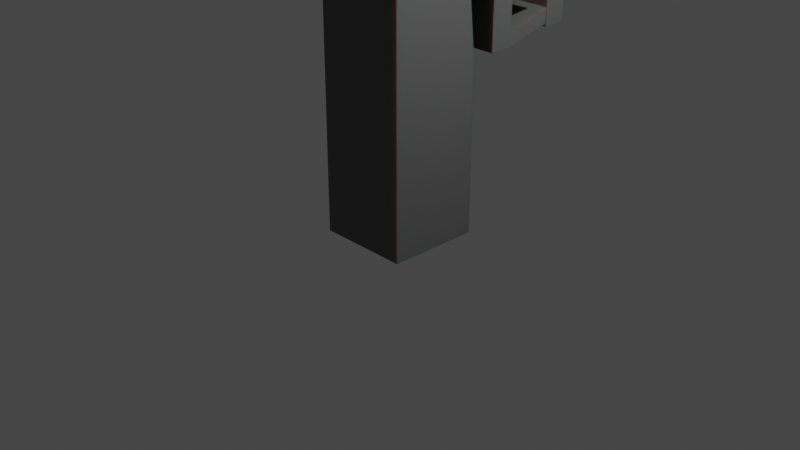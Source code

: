 # Source: pistol.blend  (saved by Blender 2.91.10; exported with 4.5.12 LTS)
import bpy
from mathutils import Matrix  # noqa: F401  (used for matrix-valued properties, if any)

bpy.ops.wm.read_factory_settings(use_empty=True)
scene = bpy.context.scene
scene.name = 'Scene'

# ---- collections
col_collection = bpy.data.collections.new('Collection'); scene.collection.children.link(col_collection)

# ---- materials (node trees are filled in below, after node groups)
mat_material = bpy.data.materials.new('Material')
mat_material.alpha_threshold = 0.0
mat_material.line_color = (0.0, 0.0, 0.0, 1.0)

# ---- material node trees
mat_material.use_nodes = True; mat_material.node_tree.nodes.clear()
_N = mat_material.node_tree.nodes; _L = mat_material.node_tree.links
n0 = _N.new('ShaderNodeOutputMaterial'); n0.name = 'Material Output'; n0.location = (300, 300)
n1 = _N.new('ShaderNodeBsdfPrincipled'); n1.name = 'Principled BSDF'; n1.location = (10, 300)
n1.distribution = 'GGX'
n1.subsurface_method = 'BURLEY'
n1.inputs[0].default_value = (0.1033, 0.1033, 0.1033, 1.0)
n1.inputs[2].default_value = 0.4
n1.inputs[3].default_value = 1.45
n1.inputs[8].default_value = 1.0
n1.inputs[10].default_value = 0.1
n1.inputs[27].default_value = (0.0, 0.0, 0.0, 1.0)
n1.inputs[28].default_value = 1.0
_L.new(n1.outputs[0], n0.inputs[0])
n0.is_active_output = True

# ---- world
world_world = bpy.data.worlds.new('World'); scene.world = world_world
world_world.use_nodes = True; world_world.node_tree.nodes.clear()
_N = world_world.node_tree.nodes; _L = world_world.node_tree.links
n0 = _N.new('ShaderNodeOutputWorld'); n0.name = 'World Output'; n0.location = (300, 300)
n1 = _N.new('ShaderNodeBackground'); n1.name = 'Background'; n1.location = (10, 300)
n1.inputs[0].default_value = (0.05088, 0.05088, 0.05088, 1.0)
_L.new(n1.outputs[0], n0.inputs[0])
n0.is_active_output = True
world_world.color = (0.05088, 0.05088, 0.05088)
world_world.use_sun_shadow = False
world_world.sun_shadow_jitter_overblur = 0.0

# ---- cameras
cam_camera = bpy.data.cameras.new('Camera')
cam_camera.clip_end = 100.0
cam_camera.ortho_scale = 7.314

# ---- lights
light_light = bpy.data.lights.new('Light', 'POINT')
light_light.transmission_factor = 0.0
light_light.energy = 1000.0
light_light.shadow_soft_size = 0.1
light_light.shadow_maximum_resolution = 0.006
light_light.use_absolute_resolution = True

# ---- meshes
me_cube = bpy.data.meshes.new('Cube')
me_cube.from_pydata([(1.0, 5.434, 3.86), (1.0, 1.0, -0.1417), (1.0, -1.0, 1.858), (1.0, -1.0, -0.1417), (1.0, 5.988, 3.86), (-1.0, 1.0, -0.1417), (-1.0, -1.0, 1.858), (-1.0, -1.0, -0.1417), (1.0, -1.0, 2.354), (-1.0, -1.0, 2.354), (1.0, 6.542, 3.86), (1.0, 7.096, 3.86), (1.0, -1.0, 3.86), (-1.0, -1.0, 3.86), (1.0, 1.0, 3.86), (-1.0, 1.0, 3.86), (1.0, 7.65, 3.86), (1.0, 8.204, 3.86), (-1.0, 8.759, 3.86), (1.0, 8.759, 3.86), (0.8225, 1.0, 1.178), (1.0, 1.0, 1.681), (-0.8225, 1.0, 1.178), (-1.0, 1.0, 1.681), (0.8225, 1.178, 2.354), (1.0, 0.8225, 2.531), (0.8225, 1.0, 2.176), (-0.8225, 1.178, 2.354), (-0.8225, 1.0, 2.176), (-1.0, 0.8225, 2.531), (-0.8225, 8.581, 2.354), (-1.0, 8.759, 2.531), (0.8225, 8.581, 2.354), (1.0, 8.759, 2.531), (1.0, 4.879, 3.86), (1.0, 4.325, 3.86), (1.0, 3.771, 3.86), (1.0, 3.217, 3.86), (1.0, 2.663, 3.86), (1.0, 2.108, 3.86), (1.0, 1.554, 3.86), (-1.0, 1.554, 3.86), (-1.0, 2.108, 3.86), (-1.0, 2.663, 3.86), (-1.0, 3.217, 3.86), (-1.0, 3.771, 3.86), (-1.0, 4.325, 3.86), (-1.0, 4.879, 3.86), (-1.0, 5.434, 3.86), (-1.0, 5.988, 3.86), (-1.0, 6.542, 3.86), (-1.0, 7.096, 3.86), (-1.0, 7.65, 3.86), (-1.0, 8.204, 3.86), (0.8225, 1.706, 2.354), (0.8225, 2.235, 2.354), (0.8225, 2.764, 2.354), (0.8225, 3.293, 2.354), (0.8225, 3.822, 2.354), (0.8225, 4.351, 2.354), (0.8225, 4.879, 2.354), (0.8225, 5.408, 2.354), (0.8225, 5.937, 2.354), (0.8225, 6.466, 2.354), (0.8225, 6.995, 2.354), (0.8225, 7.523, 2.354), (0.8225, 8.052, 2.354), (1.0, 8.192, 2.531), (1.0, 7.625, 2.531), (1.0, 7.058, 2.531), (1.0, 6.491, 2.531), (1.0, 5.924, 2.531), (1.0, 5.357, 2.531), (1.0, 4.791, 2.531), (1.0, 4.224, 2.531), (1.0, 3.657, 2.531), (1.0, 3.09, 2.531), (1.0, 2.523, 2.531), (1.0, 1.956, 2.531), (1.0, 1.389, 2.531), (-0.8225, 8.052, 2.354), (-0.8225, 7.523, 2.354), (-0.8225, 6.995, 2.354), (-0.8225, 6.466, 2.354), (-0.8225, 5.937, 2.354), (-0.8225, 5.408, 2.354), (-0.8225, 4.879, 2.354), (-0.8225, 4.351, 2.354), (-0.8225, 3.822, 2.354), (-0.8225, 3.293, 2.354), (-0.8225, 2.764, 2.354), (-0.8225, 2.235, 2.354), (-0.8225, 1.706, 2.354), (-1.0, 1.389, 2.531), (-1.0, 1.956, 2.531), (-1.0, 2.523, 2.531), (-1.0, 3.09, 2.531), (-1.0, 3.657, 2.531), (-1.0, 4.224, 2.531), (-1.0, 4.791, 2.531), (-1.0, 5.357, 2.531), (-1.0, 5.924, 2.531), (-1.0, 6.491, 2.531), (-1.0, 7.058, 2.531), (-1.0, 7.625, 2.531), (-1.0, 8.192, 2.531), (0.8225, 1.706, 1.813), (0.8225, 2.235, 1.813), (0.8225, 3.293, 1.813), (0.8225, 3.822, 1.813), (-0.8225, 3.822, 1.813), (-0.8225, 3.293, 1.813), (-0.8225, 2.235, 1.813), (-0.8225, 1.706, 1.813), (0.8225, 1.706, 1.645), (0.8225, 2.235, 1.645), (-0.8225, 2.235, 1.645), (-0.8225, 1.706, 1.645), (-0.8225, 3.27, 1.956), (0.8225, 3.27, 1.956), (-0.8225, 3.27, 1.787), (0.8225, 3.27, 1.787), (0.8225, 3.293, 1.749), (0.8225, 3.822, 1.749), (-0.8225, 3.822, 1.749), (-0.8225, 3.293, 1.749), (0.8225, 2.512, 2.096), (0.8225, 3.041, 2.096), (-0.8225, 3.041, 2.096), (-0.8225, 2.512, 2.096), (1.0, 7.65, 3.96), (1.0, 7.096, 3.96), (-1.0, 7.096, 3.96), (-1.0, 7.65, 3.96), (1.0, 2.108, 3.96), (1.0, 1.554, 3.96), (-1.0, 1.554, 3.96), (-1.0, 2.108, 3.96), (0.6667, 1.0, -0.1417), (0.3333, 1.0, -0.1417), (-2.98e-08, 1.0, -0.1417), (-0.3333, 1.0, -0.1417), (-0.6667, 1.0, -0.1417), (0.6667, -1.0, 1.0), (0.3333, -1.0, 1.0), (-2.98e-08, -1.0, 1.0), (-0.3333, -1.0, 1.0), (-0.6667, -1.0, 1.0), (-0.6667, -1.0, -0.1417), (-0.3333, -1.0, -0.1417), (2.98e-08, -1.0, -0.1417), (0.3333, -1.0, -0.1417), (0.6667, -1.0, -0.1417), (0.6667, -1.0, 2.354), (0.3333, -1.0, 2.354), (-2.98e-08, -1.0, 2.354), (-0.3333, -1.0, 2.354), (-0.6667, -1.0, 2.354), (0.6667, -1.0, 3.86), (0.3333, -1.0, 3.86), (-2.98e-08, -1.0, 3.86), (-0.3333, -1.0, 3.86), (-0.6667, -1.0, 3.86), (-0.6667, 1.0, 3.86), (-0.3333, 1.0, 3.86), (2.98e-08, 1.0, 3.86), (0.3333, 1.0, 3.86), (0.6667, 1.0, 3.86), (-0.6667, 8.759, 3.86), (-0.3333, 8.759, 3.86), (2.98e-08, 8.759, 3.86), (0.3333, 8.759, 3.86), (0.6667, 8.759, 3.86), (-0.5483, 1.0, 1.178), (-0.2742, 1.0, 1.178), (2.98e-08, 1.0, 1.178), (0.2742, 1.0, 1.178), (0.5483, 1.0, 1.178), (0.6667, 1.0, 0.8225), (0.3333, 1.0, 0.8225), (-2.98e-08, 1.0, 0.8225), (-0.3333, 1.0, 0.8225), (-0.6667, 1.0, 0.8225), (-0.5483, 1.178, 2.354), (-0.2742, 1.178, 2.354), (2.98e-08, 1.178, 2.354), (0.2742, 1.178, 2.354), (0.5483, 1.178, 2.354), (0.5483, 1.0, 2.176), (0.2742, 1.0, 2.176), (-2.98e-08, 1.0, 2.176), (-0.2742, 1.0, 2.176), (-0.5483, 1.0, 2.176), (-0.6667, 8.759, 2.531), (-0.3333, 8.759, 2.531), (2.98e-08, 8.759, 2.531), (0.3333, 8.759, 2.531), (0.6667, 8.759, 2.531), (0.5483, 8.581, 2.354), (0.2742, 8.581, 2.354), (-2.98e-08, 8.581, 2.354), (-0.2742, 8.581, 2.354), (-0.5483, 8.581, 2.354), (0.6667, 1.554, 3.86), (0.3333, 1.554, 3.86), (-2.98e-08, 1.554, 3.86), (-0.3333, 1.554, 3.86), (-0.6667, 1.554, 3.86), (0.6667, 2.108, 3.86), (0.3333, 2.108, 3.86), (-2.98e-08, 2.108, 3.86), (-0.3333, 2.108, 3.86), (-0.6667, 2.108, 3.86), (0.6667, 2.663, 3.86), (0.3333, 2.663, 3.86), (-2.98e-08, 2.663, 3.86), (-0.3333, 2.663, 3.86), (-0.6667, 2.663, 3.86), (0.6667, 3.217, 3.86), (0.3333, 3.217, 3.86), (-2.98e-08, 3.217, 3.86), (-0.3333, 3.217, 3.86), (-0.6667, 3.217, 3.86), (0.6667, 3.771, 3.86), (0.3333, 3.771, 3.86), (-2.98e-08, 3.771, 3.86), (-0.3333, 3.771, 3.86), (-0.6667, 3.771, 3.86), (0.6667, 4.325, 3.86), (0.3333, 4.325, 3.86), (-2.98e-08, 4.325, 3.86), (-0.3333, 4.325, 3.86), (-0.6667, 4.325, 3.86), (0.6667, 4.879, 3.86), (0.3333, 4.879, 3.86), (-2.98e-08, 4.879, 3.86), (-0.3333, 4.879, 3.86), (-0.6667, 4.879, 3.86), (0.6667, 5.434, 3.86), (0.3333, 5.434, 3.86), (-2.98e-08, 5.434, 3.86), (-0.3333, 5.434, 3.86), (-0.6667, 5.434, 3.86), (0.6667, 5.988, 3.86), (0.3333, 5.988, 3.86), (-2.98e-08, 5.988, 3.86), (-0.3333, 5.988, 3.86), (-0.6667, 5.988, 3.86), (0.6667, 6.542, 3.86), (0.3333, 6.542, 3.86), (-2.98e-08, 6.542, 3.86), (-0.3333, 6.542, 3.86), (-0.6667, 6.542, 3.86), (0.6667, 7.096, 3.86), (0.3333, 7.096, 3.86), (-2.98e-08, 7.096, 3.86), (-0.3333, 7.096, 3.86), (-0.6667, 7.096, 3.86), (0.6667, 7.65, 3.86), (0.3333, 7.65, 3.86), (-2.98e-08, 7.65, 3.86), (-0.3333, 7.65, 3.86), (-0.6667, 7.65, 3.86), (0.6667, 8.204, 3.86), (0.3333, 8.204, 3.86), (-2.98e-08, 8.204, 3.86), (-0.3333, 8.204, 3.86), (-0.6667, 8.204, 3.86), (-0.5483, 1.706, 2.354), (-0.2742, 1.706, 2.354), (2.98e-08, 1.706, 2.354), (0.2742, 1.706, 2.354), (0.5483, 1.706, 2.354), (-0.5483, 2.235, 2.354), (-0.2742, 2.235, 2.354), (2.98e-08, 2.235, 2.354), (0.2742, 2.235, 2.354), (0.5483, 2.235, 2.354), (-0.5483, 2.764, 2.354), (-0.2742, 2.764, 2.354), (2.98e-08, 2.764, 2.354), (0.2742, 2.764, 2.354), (0.5483, 2.764, 2.354), (-0.5483, 3.293, 2.354), (-0.2742, 3.293, 2.354), (2.98e-08, 3.293, 2.354), (0.2742, 3.293, 2.354), (0.5483, 3.293, 2.354), (-0.5483, 3.822, 2.354), (-0.2742, 3.822, 2.354), (2.98e-08, 3.822, 2.354), (0.2742, 3.822, 2.354), (0.5483, 3.822, 2.354), (-0.5483, 4.351, 2.354), (-0.2742, 4.351, 2.354), (2.98e-08, 4.351, 2.354), (0.2742, 4.351, 2.354), (0.5483, 4.351, 2.354), (-0.5483, 4.879, 2.354), (-0.2742, 4.879, 2.354), (2.98e-08, 4.879, 2.354), (0.2742, 4.879, 2.354), (0.5483, 4.879, 2.354), (-0.5483, 5.408, 2.354), (-0.2742, 5.408, 2.354), (2.98e-08, 5.408, 2.354), (0.2742, 5.408, 2.354), (0.5483, 5.408, 2.354), (-0.5483, 5.937, 2.354), (-0.2742, 5.937, 2.354), (2.98e-08, 5.937, 2.354), (0.2742, 5.937, 2.354), (0.5483, 5.937, 2.354), (-0.5483, 6.466, 2.354), (-0.2742, 6.466, 2.354), (2.98e-08, 6.466, 2.354), (0.2742, 6.466, 2.354), (0.5483, 6.466, 2.354), (-0.5483, 6.995, 2.354), (-0.2742, 6.995, 2.354), (2.98e-08, 6.995, 2.354), (0.2742, 6.995, 2.354), (0.5483, 6.995, 2.354), (-0.5483, 7.523, 2.354), (-0.2742, 7.523, 2.354), (2.98e-08, 7.523, 2.354), (0.2742, 7.523, 2.354), (0.5483, 7.523, 2.354), (-0.5483, 8.052, 2.354), (-0.2742, 8.052, 2.354), (2.98e-08, 8.052, 2.354), (0.2742, 8.052, 2.354), (0.5483, 8.052, 2.354), (-0.5483, 1.706, 1.813), (-0.2742, 1.706, 1.813), (2.98e-08, 1.706, 1.813), (0.2742, 1.706, 1.813), (0.5483, 1.706, 1.813), (-0.5483, 2.235, 1.813), (-0.2742, 2.235, 1.813), (2.98e-08, 2.235, 1.813), (0.2742, 2.235, 1.813), (0.5483, 2.235, 1.813), (-0.5483, 3.293, 1.813), (-0.2742, 3.293, 1.813), (2.98e-08, 3.293, 1.813), (0.2742, 3.293, 1.813), (0.5483, 3.293, 1.813), (-0.5483, 3.822, 1.813), (-0.2742, 3.822, 1.813), (2.98e-08, 3.822, 1.813), (0.2742, 3.822, 1.813), (0.5483, 3.822, 1.813), (-0.5483, 1.706, 1.645), (-0.2742, 1.706, 1.645), (2.98e-08, 1.706, 1.645), (0.2742, 1.706, 1.645), (0.5483, 1.706, 1.645), (-0.5483, 2.235, 1.645), (-0.2742, 2.235, 1.645), (2.98e-08, 2.235, 1.645), (0.2742, 2.235, 1.645), (0.5483, 2.235, 1.645), (-0.5483, 3.27, 1.956), (-0.2742, 3.27, 1.956), (2.98e-08, 3.27, 1.956), (0.2742, 3.27, 1.956), (0.5483, 3.27, 1.956), (-0.5483, 3.27, 1.787), (-0.2742, 3.27, 1.787), (2.98e-08, 3.27, 1.787), (0.2742, 3.27, 1.787), (0.5483, 3.27, 1.787), (-0.5483, 3.293, 1.749), (-0.2742, 3.293, 1.749), (2.98e-08, 3.293, 1.749), (0.2742, 3.293, 1.749), (0.5483, 3.293, 1.749), (-0.5483, 3.822, 1.749), (-0.2742, 3.822, 1.749), (2.98e-08, 3.822, 1.749), (0.2742, 3.822, 1.749), (0.5483, 3.822, 1.749), (-0.5483, 2.512, 2.096), (-0.2742, 2.512, 2.096), (2.98e-08, 2.512, 2.096), (0.2742, 2.512, 2.096), (0.5483, 2.512, 2.096), (-0.5483, 3.041, 2.096), (-0.2742, 3.041, 2.096), (2.98e-08, 3.041, 2.096), (0.2742, 3.041, 2.096), (0.5483, 3.041, 2.096), (0.6667, 7.096, 3.96), (0.3333, 7.096, 3.96), (-2.98e-08, 7.096, 3.96), (-0.3333, 7.096, 3.96), (-0.6667, 7.096, 3.96), (0.6667, 7.65, 3.96), (0.3333, 7.65, 3.96), (-2.98e-08, 7.65, 3.96), (-0.3333, 7.65, 3.96), (-0.6667, 7.65, 3.96), (0.6667, 1.554, 3.96), (0.3333, 1.554, 3.96), (-2.98e-08, 1.554, 3.96), (-0.3333, 1.554, 3.96), (-0.6667, 1.554, 3.96), (0.6667, 2.108, 3.96), (0.3333, 2.108, 3.96), (-2.98e-08, 2.108, 3.96), (-0.3333, 2.108, 3.96), (-0.6667, 2.108, 3.96), (-1.0, -1.0, 2.569), (-1.0, -1.0, 2.784), (-1.0, -1.0, 2.999), (-1.0, -1.0, 3.214), (-1.0, -1.0, 3.43), (-1.0, -1.0, 3.645), (1.0, -1.0, 2.569), (1.0, -1.0, 2.784), (1.0, -1.0, 2.999), (1.0, -1.0, 3.214), (1.0, -1.0, 3.43), (1.0, -1.0, 3.645), (1.0, 0.8478, 2.721), (1.0, 0.8732, 2.911), (1.0, 0.8986, 3.101), (1.0, 0.9239, 3.29), (1.0, 0.9493, 3.48), (1.0, 0.9746, 3.67), (1.0, 8.759, 2.721), (1.0, 8.759, 2.911), (1.0, 8.759, 3.101), (1.0, 8.759, 3.29), (1.0, 8.759, 3.48), (1.0, 8.759, 3.67), (-1.0, 0.9746, 3.67), (-1.0, 0.9493, 3.48), (-1.0, 0.9239, 3.29), (-1.0, 0.8986, 3.101), (-1.0, 0.8732, 2.911), (-1.0, 0.8478, 2.721), (-1.0, 8.759, 3.67), (-1.0, 8.759, 3.48), (-1.0, 8.759, 3.29), (-1.0, 8.759, 3.101), (-1.0, 8.759, 2.911), (-1.0, 8.759, 2.721), (1.0, 1.413, 2.721), (1.0, 1.436, 2.911), (1.0, 1.46, 3.101), (1.0, 1.484, 3.29), (1.0, 1.507, 3.48), (1.0, 1.531, 3.67), (1.0, 1.978, 2.721), (1.0, 2.0, 2.911), (1.0, 2.021, 3.101), (1.0, 2.043, 3.29), (1.0, 2.065, 3.48), (1.0, 2.087, 3.67), (1.0, 2.543, 2.721), (1.0, 2.563, 2.911), (1.0, 2.583, 3.101), (1.0, 2.603, 3.29), (1.0, 2.623, 3.48), (1.0, 2.643, 3.67), (1.0, 3.108, 2.721), (1.0, 3.126, 2.911), (1.0, 3.144, 3.101), (1.0, 3.162, 3.29), (1.0, 3.181, 3.48), (1.0, 3.199, 3.67), (1.0, 3.673, 2.721), (1.0, 3.689, 2.911), (1.0, 3.706, 3.101), (1.0, 3.722, 3.29), (1.0, 3.738, 3.48), (1.0, 3.755, 3.67), (1.0, 4.238, 2.721), (1.0, 4.253, 2.911), (1.0, 4.267, 3.101), (1.0, 4.282, 3.29), (1.0, 4.296, 3.48), (1.0, 4.311, 3.67), (1.0, 4.803, 2.721), (1.0, 4.816, 2.911), (1.0, 4.829, 3.101), (1.0, 4.841, 3.29), (1.0, 4.854, 3.48), (1.0, 4.867, 3.67), (1.0, 5.368, 2.721), (1.0, 5.379, 2.911), (1.0, 5.39, 3.101), (1.0, 5.401, 3.29), (1.0, 5.412, 3.48), (1.0, 5.423, 3.67), (1.0, 5.933, 2.721), (1.0, 5.942, 2.911), (1.0, 5.951, 3.101), (1.0, 5.961, 3.29), (1.0, 5.97, 3.48), (1.0, 5.979, 3.67), (1.0, 6.498, 2.721), (1.0, 6.506, 2.911), (1.0, 6.513, 3.101), (1.0, 6.52, 3.29), (1.0, 6.527, 3.48), (1.0, 6.535, 3.67), (1.0, 7.063, 2.721), (1.0, 7.069, 2.911), (1.0, 7.074, 3.101), (1.0, 7.08, 3.29), (1.0, 7.085, 3.48), (1.0, 7.091, 3.67), (1.0, 7.629, 2.721), (1.0, 7.632, 2.911), (1.0, 7.636, 3.101), (1.0, 7.639, 3.29), (1.0, 7.643, 3.48), (1.0, 7.647, 3.67), (1.0, 8.194, 2.721), (1.0, 8.195, 2.911), (1.0, 8.197, 3.101), (1.0, 8.199, 3.29), (1.0, 8.201, 3.48), (1.0, 8.203, 3.67), (-1.0, 1.531, 3.67), (-1.0, 1.507, 3.48), (-1.0, 1.484, 3.29), (-1.0, 1.46, 3.101), (-1.0, 1.436, 2.911), (-1.0, 1.413, 2.721), (-1.0, 2.087, 3.67), (-1.0, 2.065, 3.48), (-1.0, 2.043, 3.29), (-1.0, 2.021, 3.101), (-1.0, 2.0, 2.911), (-1.0, 1.978, 2.721), (-1.0, 2.643, 3.67), (-1.0, 2.623, 3.48), (-1.0, 2.603, 3.29), (-1.0, 2.583, 3.101), (-1.0, 2.563, 2.911), (-1.0, 2.543, 2.721), (-1.0, 3.199, 3.67), (-1.0, 3.181, 3.48), (-1.0, 3.162, 3.29), (-1.0, 3.144, 3.101), (-1.0, 3.126, 2.911), (-1.0, 3.108, 2.721), (-1.0, 3.755, 3.67), (-1.0, 3.738, 3.48), (-1.0, 3.722, 3.29), (-1.0, 3.706, 3.101), (-1.0, 3.689, 2.911), (-1.0, 3.673, 2.721), (-1.0, 4.311, 3.67), (-1.0, 4.296, 3.48), (-1.0, 4.282, 3.29), (-1.0, 4.267, 3.101), (-1.0, 4.253, 2.911), (-1.0, 4.238, 2.721), (-1.0, 4.867, 3.67), (-1.0, 4.854, 3.48), (-1.0, 4.841, 3.29), (-1.0, 4.829, 3.101), (-1.0, 4.816, 2.911), (-1.0, 4.803, 2.721), (-1.0, 5.423, 3.67), (-1.0, 5.412, 3.48), (-1.0, 5.401, 3.29), (-1.0, 5.39, 3.101), (-1.0, 5.379, 2.911), (-1.0, 5.368, 2.721), (-1.0, 5.979, 3.67), (-1.0, 5.97, 3.48), (-1.0, 5.961, 3.29), (-1.0, 5.951, 3.101), (-1.0, 5.942, 2.911), (-1.0, 5.933, 2.721), (-1.0, 6.535, 3.67), (-1.0, 6.527, 3.48), (-1.0, 6.52, 3.29), (-1.0, 6.513, 3.101), (-1.0, 6.506, 2.911), (-1.0, 6.498, 2.721), (-1.0, 7.091, 3.67), (-1.0, 7.085, 3.48), (-1.0, 7.08, 3.29), (-1.0, 7.074, 3.101), (-1.0, 7.069, 2.911), (-1.0, 7.063, 2.721), (-1.0, 7.647, 3.67), (-1.0, 7.643, 3.48), (-1.0, 7.639, 3.29), (-1.0, 7.636, 3.101), (-1.0, 7.632, 2.911), (-1.0, 7.629, 2.721), (-1.0, 8.203, 3.67), (-1.0, 8.201, 3.48), (-1.0, 8.199, 3.29), (-1.0, 8.197, 3.101), (-1.0, 8.195, 2.911), (-1.0, 8.194, 2.721), (0.6667, 8.759, 2.721), (0.6667, 8.759, 2.911), (0.6667, 8.759, 3.101), (0.6667, 8.759, 3.29), (0.6667, 8.759, 3.48), (0.6667, 8.759, 3.67), (0.3333, 8.759, 2.721), (0.3333, 8.759, 3.67), (2.98e-08, 8.759, 2.721), (2.98e-08, 8.759, 3.67), (-0.3333, 8.759, 2.721), (-0.5483, 3.412, 1.787), (-0.5483, 3.412, 1.956), (-0.8225, 3.412, 1.956), (-0.8225, 3.412, 1.787), (-0.3333, 8.759, 3.67), (-0.6667, 8.759, 2.721), (-0.6667, 8.759, 2.911), (-0.6667, 8.759, 3.101), (-0.6667, 8.759, 3.29), (-0.6667, 8.759, 3.48), (-0.6667, 8.759, 3.67), (-0.6667, -1.0, 2.569), (-0.6667, -1.0, 2.784), (-0.6667, -1.0, 2.999), (-0.6667, -1.0, 3.214), (-0.6667, -1.0, 3.43), (-0.6667, -1.0, 3.645), (-0.3333, -1.0, 2.569), (-0.3333, -1.0, 2.784), (-0.3333, -1.0, 2.999), (-0.3333, -1.0, 3.214), (-0.3333, -1.0, 3.43), (-0.3333, -1.0, 3.645), (-2.98e-08, -1.0, 2.569), (-2.98e-08, -1.0, 2.784), (-2.98e-08, -1.0, 2.999), (-2.98e-08, -1.0, 3.214), (-2.98e-08, -1.0, 3.43), (-2.98e-08, -1.0, 3.645), (0.3333, -1.0, 2.569), (0.3333, -1.0, 2.784), (0.3333, -1.0, 2.999), (0.3333, -1.0, 3.214), (0.3333, -1.0, 3.43), (0.3333, -1.0, 3.645), (0.6667, -1.0, 2.569), (0.6667, -1.0, 2.784), (0.6667, -1.0, 2.999), (0.6667, -1.0, 3.214), (0.6667, -1.0, 3.43), (0.6667, -1.0, 3.645), (0.6667, 7.44, 2.721), (0.6667, 7.44, 2.911), (0.6667, 7.44, 3.101), (0.6667, 7.44, 3.29), (0.6667, 7.44, 3.48), (0.6667, 7.44, 3.67), (0.3333, 7.44, 2.721), (0.3333, 7.44, 2.911), (0.3333, 7.44, 3.101), (0.3333, 7.44, 3.29), (0.3333, 7.44, 3.48), (0.3333, 7.44, 3.67), (2.98e-08, 7.44, 2.721), (2.98e-08, 7.44, 2.911), (2.98e-08, 7.44, 3.101), (2.98e-08, 7.44, 3.29), (2.98e-08, 7.44, 3.48), (2.98e-08, 7.44, 3.67), (-0.3333, 7.44, 2.721), (-0.3333, 7.44, 2.911), (-0.3333, 7.44, 3.101), (-0.3333, 7.44, 3.29), (-0.3333, 7.44, 3.48), (-0.3333, 7.44, 3.67), (-0.6667, 7.44, 2.721), (-0.6667, 7.44, 2.911), (-0.6667, 7.44, 3.101), (-0.6667, 7.44, 3.29), (-0.6667, 7.44, 3.48), (-0.6667, 7.44, 3.67)], [], [(2, 21, 25, 8), (148, 147, 6, 7), (23, 6, 9, 29), (138, 1, 3, 152), (173, 22, 28, 192), (1, 21, 2, 3), (599, 53, 18, 443), (143, 2, 8, 153), (424, 430, 14, 12), (7, 6, 23, 5), (163, 15, 13, 162), (656, 424, 12, 158), (328, 80, 30, 202), (521, 67, 33, 431), (30, 80, 105, 31), (626, 443, 18, 168), (263, 17, 19, 172), (437, 418, 13, 15), (24, 25, 26), (27, 28, 29), (177, 20, 21, 178), (187, 24, 26, 188), (23, 29, 28, 22), (25, 21, 20, 26), (197, 33, 32, 198), (66, 32, 33, 67), (92, 27, 29, 93), (138, 178, 21, 1), (80, 81, 104, 105), (81, 82, 103, 104), (82, 83, 102, 103), (83, 84, 101, 102), (84, 85, 100, 101), (85, 86, 99, 100), (86, 87, 98, 99), (87, 88, 97, 98), (88, 89, 96, 97), (89, 90, 95, 96), (90, 91, 94, 95), (91, 92, 93, 94), (24, 54, 79, 25), (54, 55, 78, 79), (55, 56, 77, 78), (56, 57, 76, 77), (57, 58, 75, 76), (58, 59, 74, 75), (59, 60, 73, 74), (60, 61, 72, 73), (61, 62, 71, 72), (62, 63, 70, 71), (63, 64, 69, 70), (64, 65, 68, 69), (65, 66, 67, 68), (167, 14, 40, 203), (40, 39, 134, 135), (208, 39, 38, 213), (213, 38, 37, 218), (218, 37, 36, 223), (223, 36, 35, 228), (228, 35, 34, 233), (233, 34, 0, 238), (238, 0, 4, 243), (243, 4, 10, 248), (248, 10, 11, 253), (262, 52, 133, 402), (258, 16, 17, 263), (425, 25, 79, 449), (449, 79, 78, 455), (455, 78, 77, 461), (461, 77, 76, 467), (467, 76, 75, 473), (473, 75, 74, 479), (479, 74, 73, 485), (485, 73, 72, 491), (491, 72, 71, 497), (497, 71, 70, 503), (503, 70, 69, 509), (509, 69, 68, 515), (515, 68, 67, 521), (183, 27, 92, 268), (283, 89, 111, 343), (273, 91, 129, 383), (278, 90, 89, 283), (55, 54, 106, 107), (288, 88, 87, 293), (293, 87, 86, 298), (298, 86, 85, 303), (303, 85, 84, 308), (308, 84, 83, 313), (313, 83, 82, 318), (318, 82, 81, 323), (323, 81, 80, 328), (437, 15, 41, 527), (527, 41, 42, 533), (533, 42, 43, 539), (539, 43, 44, 545), (545, 44, 45, 551), (551, 45, 46, 557), (557, 46, 47, 563), (563, 47, 48, 569), (569, 48, 49, 575), (575, 49, 50, 581), (581, 50, 51, 587), (587, 51, 52, 593), (593, 52, 53, 599), (342, 107, 119, 367), (109, 108, 122, 123), (277, 55, 107, 342), (58, 57, 108, 109), (89, 88, 110, 111), (292, 58, 109, 352), (268, 92, 113, 333), (92, 91, 112, 113), (353, 117, 116, 358), (113, 112, 116, 117), (333, 113, 117, 353), (107, 106, 114, 115), (367, 119, 121, 372), (116, 112, 118, 120), (358, 116, 120, 368), (107, 115, 121, 119), (373, 125, 124, 378), (343, 111, 125, 373), (111, 110, 124, 125), (352, 109, 123, 382), (383, 129, 128, 388), (91, 90, 128, 129), (56, 55, 126, 127), (282, 56, 127, 392), (393, 131, 130, 398), (11, 16, 130, 131), (253, 11, 131, 393), (52, 51, 132, 133), (403, 135, 134, 408), (203, 40, 135, 403), (42, 41, 136, 137), (212, 42, 137, 412), (39, 208, 408, 134), (208, 209, 409, 408), (209, 210, 410, 409), (210, 211, 411, 410), (211, 212, 412, 411), (41, 207, 407, 136), (207, 206, 406, 407), (206, 205, 405, 406), (205, 204, 404, 405), (204, 203, 403, 404), (136, 407, 412, 137), (407, 406, 411, 412), (406, 405, 410, 411), (405, 404, 409, 410), (404, 403, 408, 409), (51, 257, 397, 132), (257, 256, 396, 397), (256, 255, 395, 396), (255, 254, 394, 395), (254, 253, 393, 394), (132, 397, 402, 133), (397, 396, 401, 402), (396, 395, 400, 401), (395, 394, 399, 400), (394, 393, 398, 399), (90, 278, 388, 128), (278, 279, 389, 388), (279, 280, 390, 389), (280, 281, 391, 390), (281, 282, 392, 391), (126, 387, 392, 127), (387, 386, 391, 392), (386, 385, 390, 391), (385, 384, 389, 390), (384, 383, 388, 389), (110, 348, 378, 124), (348, 349, 379, 378), (349, 350, 380, 379), (350, 351, 381, 380), (351, 352, 382, 381), (108, 347, 377, 122), (347, 346, 376, 377), (346, 345, 375, 376), (345, 344, 374, 375), (344, 343, 373, 374), (122, 377, 382, 123), (377, 376, 381, 382), (376, 375, 380, 381), (375, 374, 379, 380), (374, 373, 378, 379), (115, 362, 372, 121), (362, 361, 371, 372), (361, 360, 370, 371), (360, 359, 369, 370), (359, 358, 368, 369), (120, 118, 618, 619), (363, 364, 369, 368), (364, 365, 370, 369), (365, 366, 371, 370), (366, 367, 372, 371), (106, 337, 357, 114), (337, 336, 356, 357), (336, 335, 355, 356), (335, 334, 354, 355), (334, 333, 353, 354), (114, 357, 362, 115), (357, 356, 361, 362), (356, 355, 360, 361), (355, 354, 359, 360), (354, 353, 358, 359), (54, 272, 337, 106), (272, 271, 336, 337), (271, 270, 335, 336), (270, 269, 334, 335), (269, 268, 333, 334), (88, 288, 348, 110), (288, 289, 349, 348), (289, 290, 350, 349), (290, 291, 351, 350), (291, 292, 352, 351), (91, 273, 338, 112), (273, 274, 339, 338), (274, 275, 340, 339), (275, 276, 341, 340), (276, 277, 342, 341), (112, 338, 363, 118), (338, 339, 364, 363), (339, 340, 365, 364), (340, 341, 366, 365), (341, 342, 367, 366), (65, 327, 332, 66), (327, 326, 331, 332), (326, 325, 330, 331), (325, 324, 329, 330), (324, 323, 328, 329), (64, 322, 327, 65), (322, 321, 326, 327), (321, 320, 325, 326), (320, 319, 324, 325), (319, 318, 323, 324), (63, 317, 322, 64), (317, 316, 321, 322), (316, 315, 320, 321), (315, 314, 319, 320), (314, 313, 318, 319), (62, 312, 317, 63), (312, 311, 316, 317), (311, 310, 315, 316), (310, 309, 314, 315), (309, 308, 313, 314), (61, 307, 312, 62), (307, 306, 311, 312), (306, 305, 310, 311), (305, 304, 309, 310), (304, 303, 308, 309), (60, 302, 307, 61), (302, 301, 306, 307), (301, 300, 305, 306), (300, 299, 304, 305), (299, 298, 303, 304), (59, 297, 302, 60), (297, 296, 301, 302), (296, 295, 300, 301), (295, 294, 299, 300), (294, 293, 298, 299), (58, 292, 297, 59), (292, 291, 296, 297), (291, 290, 295, 296), (290, 289, 294, 295), (289, 288, 293, 294), (56, 282, 287, 57), (282, 281, 286, 287), (281, 280, 285, 286), (280, 279, 284, 285), (279, 278, 283, 284), (55, 277, 387, 126), (277, 276, 386, 387), (276, 275, 385, 386), (275, 274, 384, 385), (274, 273, 383, 384), (57, 287, 347, 108), (287, 286, 346, 347), (286, 285, 345, 346), (285, 284, 344, 345), (284, 283, 343, 344), (24, 187, 272, 54), (187, 186, 271, 272), (186, 185, 270, 271), (185, 184, 269, 270), (184, 183, 268, 269), (52, 262, 267, 53), (262, 261, 266, 267), (261, 260, 265, 266), (260, 259, 264, 265), (259, 258, 263, 264), (16, 258, 398, 130), (258, 259, 399, 398), (259, 260, 400, 399), (260, 261, 401, 400), (261, 262, 402, 401), (50, 252, 257, 51), (252, 251, 256, 257), (251, 250, 255, 256), (250, 249, 254, 255), (249, 248, 253, 254), (49, 247, 252, 50), (247, 246, 251, 252), (246, 245, 250, 251), (245, 244, 249, 250), (244, 243, 248, 249), (48, 242, 247, 49), (242, 241, 246, 247), (241, 240, 245, 246), (240, 239, 244, 245), (239, 238, 243, 244), (47, 237, 242, 48), (237, 236, 241, 242), (236, 235, 240, 241), (235, 234, 239, 240), (234, 233, 238, 239), (46, 232, 237, 47), (232, 231, 236, 237), (231, 230, 235, 236), (230, 229, 234, 235), (229, 228, 233, 234), (45, 227, 232, 46), (227, 226, 231, 232), (226, 225, 230, 231), (225, 224, 229, 230), (224, 223, 228, 229), (44, 222, 227, 45), (222, 221, 226, 227), (221, 220, 225, 226), (220, 219, 224, 225), (219, 218, 223, 224), (43, 217, 222, 44), (217, 216, 221, 222), (216, 215, 220, 221), (215, 214, 219, 220), (214, 213, 218, 219), (42, 212, 217, 43), (212, 211, 216, 217), (211, 210, 215, 216), (210, 209, 214, 215), (209, 208, 213, 214), (15, 163, 207, 41), (163, 164, 206, 207), (164, 165, 205, 206), (165, 166, 204, 205), (166, 167, 203, 204), (5, 23, 182, 142), (142, 182, 181, 141), (141, 181, 180, 140), (140, 180, 179, 139), (139, 179, 178, 138), (31, 193, 202, 30), (193, 194, 201, 202), (194, 195, 200, 201), (195, 196, 199, 200), (196, 197, 198, 199), (27, 183, 192, 28), (183, 184, 191, 192), (184, 185, 190, 191), (185, 186, 189, 190), (186, 187, 188, 189), (22, 173, 182, 23), (173, 174, 181, 182), (174, 175, 180, 181), (175, 176, 179, 180), (176, 177, 178, 179), (53, 267, 168, 18), (267, 266, 169, 168), (266, 265, 170, 169), (265, 264, 171, 170), (264, 263, 172, 171), (436, 610, 172, 19), (610, 612, 171, 172), (612, 614, 170, 171), (614, 620, 169, 170), (620, 626, 168, 169), (66, 332, 198, 32), (332, 331, 199, 198), (331, 330, 200, 199), (330, 329, 201, 200), (329, 328, 202, 201), (418, 632, 162, 13), (632, 638, 161, 162), (638, 644, 160, 161), (644, 650, 159, 160), (650, 656, 158, 159), (14, 167, 158, 12), (167, 166, 159, 158), (166, 165, 160, 159), (165, 164, 161, 160), (164, 163, 162, 161), (6, 147, 157, 9), (147, 146, 156, 157), (146, 145, 155, 156), (145, 144, 154, 155), (144, 143, 153, 154), (20, 177, 188, 26), (177, 176, 189, 188), (176, 175, 190, 189), (175, 174, 191, 190), (174, 173, 192, 191), (5, 142, 148, 7), (142, 141, 149, 148), (141, 140, 150, 149), (140, 139, 151, 150), (139, 138, 152, 151), (3, 2, 143, 152), (152, 143, 144, 151), (151, 144, 145, 150), (150, 145, 146, 149), (149, 146, 147, 148), (154, 153, 651, 645), (645, 651, 652, 646), (646, 652, 653, 647), (647, 653, 654, 648), (648, 654, 655, 649), (649, 655, 656, 650), (155, 154, 645, 639), (639, 645, 646, 640), (640, 646, 647, 641), (641, 647, 648, 642), (642, 648, 649, 643), (643, 649, 650, 644), (156, 155, 639, 633), (633, 639, 640, 634), (634, 640, 641, 635), (635, 641, 642, 636), (636, 642, 643, 637), (637, 643, 644, 638), (157, 156, 633, 627), (627, 633, 634, 628), (628, 634, 635, 629), (629, 635, 636, 630), (630, 636, 637, 631), (631, 637, 638, 632), (9, 157, 627, 413), (413, 627, 628, 414), (414, 628, 629, 415), (415, 629, 630, 416), (416, 630, 631, 417), (417, 631, 632, 418), (194, 193, 621, 615), (118, 363, 617, 618), (618, 617, 616, 619), (607, 606, 658, 659), (612, 610, 662, 668), (615, 621, 681, 675), (195, 194, 615, 613), (606, 605, 657, 658), (613, 615, 675, 669), (625, 626, 686, 685), (626, 620, 680, 686), (624, 625, 685, 684), (196, 195, 613, 611), (611, 613, 669, 663), (610, 609, 661, 662), (623, 624, 684, 683), (620, 614, 674, 680), (605, 611, 663, 657), (197, 196, 611, 605), (609, 608, 660, 661), (622, 623, 683, 682), (614, 612, 668, 674), (608, 607, 659, 660), (621, 622, 682, 681), (33, 197, 605, 431), (431, 605, 606, 432), (432, 606, 607, 433), (433, 607, 608, 434), (434, 608, 609, 435), (435, 609, 610, 436), (104, 598, 604, 105), (598, 597, 603, 604), (597, 596, 602, 603), (596, 595, 601, 602), (595, 594, 600, 601), (594, 593, 599, 600), (103, 592, 598, 104), (592, 591, 597, 598), (591, 590, 596, 597), (590, 589, 595, 596), (589, 588, 594, 595), (588, 587, 593, 594), (102, 586, 592, 103), (586, 585, 591, 592), (585, 584, 590, 591), (584, 583, 589, 590), (583, 582, 588, 589), (582, 581, 587, 588), (101, 580, 586, 102), (580, 579, 585, 586), (579, 578, 584, 585), (578, 577, 583, 584), (577, 576, 582, 583), (576, 575, 581, 582), (100, 574, 580, 101), (574, 573, 579, 580), (573, 572, 578, 579), (572, 571, 577, 578), (571, 570, 576, 577), (570, 569, 575, 576), (99, 568, 574, 100), (568, 567, 573, 574), (567, 566, 572, 573), (566, 565, 571, 572), (565, 564, 570, 571), (564, 563, 569, 570), (98, 562, 568, 99), (562, 561, 567, 568), (561, 560, 566, 567), (560, 559, 565, 566), (559, 558, 564, 565), (558, 557, 563, 564), (97, 556, 562, 98), (556, 555, 561, 562), (555, 554, 560, 561), (554, 553, 559, 560), (553, 552, 558, 559), (552, 551, 557, 558), (96, 550, 556, 97), (550, 549, 555, 556), (549, 548, 554, 555), (548, 547, 553, 554), (547, 546, 552, 553), (546, 545, 551, 552), (95, 544, 550, 96), (544, 543, 549, 550), (543, 542, 548, 549), (542, 541, 547, 548), (541, 540, 546, 547), (540, 539, 545, 546), (94, 538, 544, 95), (538, 537, 543, 544), (537, 536, 542, 543), (536, 535, 541, 542), (535, 534, 540, 541), (534, 533, 539, 540), (93, 532, 538, 94), (532, 531, 537, 538), (531, 530, 536, 537), (530, 529, 535, 536), (529, 528, 534, 535), (528, 527, 533, 534), (29, 442, 532, 93), (442, 441, 531, 532), (441, 440, 530, 531), (440, 439, 529, 530), (439, 438, 528, 529), (438, 437, 527, 528), (16, 520, 526, 17), (520, 519, 525, 526), (519, 518, 524, 525), (518, 517, 523, 524), (517, 516, 522, 523), (516, 515, 521, 522), (11, 514, 520, 16), (514, 513, 519, 520), (513, 512, 518, 519), (512, 511, 517, 518), (511, 510, 516, 517), (510, 509, 515, 516), (10, 508, 514, 11), (508, 507, 513, 514), (507, 506, 512, 513), (506, 505, 511, 512), (505, 504, 510, 511), (504, 503, 509, 510), (4, 502, 508, 10), (502, 501, 507, 508), (501, 500, 506, 507), (500, 499, 505, 506), (499, 498, 504, 505), (498, 497, 503, 504), (0, 496, 502, 4), (496, 495, 501, 502), (495, 494, 500, 501), (494, 493, 499, 500), (493, 492, 498, 499), (492, 491, 497, 498), (34, 490, 496, 0), (490, 489, 495, 496), (489, 488, 494, 495), (488, 487, 493, 494), (487, 486, 492, 493), (486, 485, 491, 492), (35, 484, 490, 34), (484, 483, 489, 490), (483, 482, 488, 489), (482, 481, 487, 488), (481, 480, 486, 487), (480, 479, 485, 486), (36, 478, 484, 35), (478, 477, 483, 484), (477, 476, 482, 483), (476, 475, 481, 482), (475, 474, 480, 481), (474, 473, 479, 480), (37, 472, 478, 36), (472, 471, 477, 478), (471, 470, 476, 477), (470, 469, 475, 476), (469, 468, 474, 475), (468, 467, 473, 474), (38, 466, 472, 37), (466, 465, 471, 472), (465, 464, 470, 471), (464, 463, 469, 470), (463, 462, 468, 469), (462, 461, 467, 468), (39, 460, 466, 38), (460, 459, 465, 466), (459, 458, 464, 465), (458, 457, 463, 464), (457, 456, 462, 463), (456, 455, 461, 462), (40, 454, 460, 39), (454, 453, 459, 460), (453, 452, 458, 459), (452, 451, 457, 458), (451, 450, 456, 457), (450, 449, 455, 456), (14, 430, 454, 40), (430, 429, 453, 454), (429, 428, 452, 453), (428, 427, 451, 452), (427, 426, 450, 451), (426, 425, 449, 450), (29, 9, 413, 442), (442, 413, 414, 441), (441, 414, 415, 440), (440, 415, 416, 439), (439, 416, 417, 438), (438, 417, 418, 437), (193, 31, 448, 621), (621, 448, 447, 622), (622, 447, 446, 623), (623, 446, 445, 624), (624, 445, 444, 625), (625, 444, 443, 626), (17, 526, 436, 19), (526, 525, 435, 436), (525, 524, 434, 435), (524, 523, 433, 434), (523, 522, 432, 433), (522, 521, 431, 432), (153, 8, 419, 651), (651, 419, 420, 652), (652, 420, 421, 653), (653, 421, 422, 654), (654, 422, 423, 655), (655, 423, 424, 656), (8, 25, 425, 419), (419, 425, 426, 420), (420, 426, 427, 421), (421, 427, 428, 422), (422, 428, 429, 423), (423, 429, 430, 424), (105, 604, 448, 31), (604, 603, 447, 448), (603, 602, 446, 447), (602, 601, 445, 446), (601, 600, 444, 445), (600, 599, 443, 444), (675, 681, 682, 676), (676, 682, 683, 677), (677, 683, 684, 678), (678, 684, 685, 679), (679, 685, 686, 680), (669, 675, 676, 670), (670, 676, 677, 671), (671, 677, 678, 672), (672, 678, 679, 673), (673, 679, 680, 674), (663, 669, 670, 664), (664, 670, 671, 665), (665, 671, 672, 666), (666, 672, 673, 667), (667, 673, 674, 668), (657, 663, 664, 658), (658, 664, 665, 659), (659, 665, 666, 660), (660, 666, 667, 661), (661, 667, 668, 662), (368, 120, 619, 616), (363, 368, 616, 617)])
_uv = me_cube.uv_layers.new(name='UVMap')
_uv.uv.foreach_set('vector', [0.625, 0.75, 0.625, 0.5, 0.625, 0.5222, 0.625, 0.75, 0.375, 0.9583, 0.625, 0.9583, 0.625, 1.0, 0.375, 1.0, 0.625, 0.25, 0.625, 0.0, 0.625, 0.0, 0.625, 0.2278, 0.3333, 0.5, 0.375, 0.5, 0.375, 0.75, 0.3333, 0.75, 0.625, 0.3065, 0.625, 0.2722, 0.625, 0.2722, 0.625, 0.3065, 0.375, 0.5, 0.6028, 0.5, 0.625, 0.75, 0.375, 0.75, 0.625, 0.25, 0.625, 0.25, 0.625, 0.25, 0.625, 0.25, 0.625, 0.7917, 0.625, 0.75, 0.625, 0.75, 0.625, 0.7917, 0.625, 0.75, 0.625, 0.5032, 0.625, 0.5, 0.625, 0.75, 0.375, 0.0, 0.625, 0.0, 0.6028, 0.25, 0.375, 0.25, 0.8333, 0.5, 0.875, 0.5, 0.875, 0.75, 0.8333, 0.75, 0.625, 0.7917, 0.625, 0.75, 0.625, 0.75, 0.625, 0.7917, 0.625, 0.3065, 0.625, 0.2722, 0.625, 0.2722, 0.625, 0.3065, 0.625, 0.5, 0.625, 0.5, 0.625, 0.5, 0.625, 0.5, 0.625, 0.2722, 0.625, 0.2722, 0.625, 0.25, 0.625, 0.25, 0.625, 0.2917, 0.625, 0.25, 0.625, 0.25, 0.625, 0.2917, 0.6667, 0.5, 0.625, 0.5, 0.625, 0.5, 0.6667, 0.5, 0.625, 0.2468, 0.625, 0.0, 0.625, 0.0, 0.625, 0.25, 0.625, 0.4778, 0.625, 0.5222, 0.625, 0.4778, 0.625, 0.2722, 0.625, 0.2722, 0.625, 0.25, 0.625, 0.4435, 0.625, 0.4778, 0.6028, 0.5, 0.6028, 0.4583, 0.625, 0.4435, 0.625, 0.4778, 0.625, 0.4778, 0.625, 0.4435, 0.625, 0.25, 0.625, 0.2278, 0.625, 0.2722, 0.625, 0.2722, 0.625, 0.5222, 0.625, 0.5, 0.625, 0.4778, 0.625, 0.4778, 0.625, 0.4583, 0.625, 0.5, 0.625, 0.4778, 0.625, 0.4435, 0.625, 0.4778, 0.625, 0.4778, 0.625, 0.5, 0.625, 0.5, 0.625, 0.2722, 0.625, 0.2722, 0.625, 0.25, 0.625, 0.25, 0.375, 0.4583, 0.6028, 0.4583, 0.6028, 0.5, 0.375, 0.5, 0.625, 0.2722, 0.625, 0.2722, 0.625, 0.25, 0.625, 0.25, 0.625, 0.2722, 0.625, 0.2722, 0.625, 0.25, 0.625, 0.25, 0.625, 0.2722, 0.625, 0.2722, 0.625, 0.25, 0.625, 0.25, 0.625, 0.2722, 0.625, 0.2722, 0.625, 0.25, 0.625, 0.25, 0.625, 0.2722, 0.625, 0.2722, 0.625, 0.25, 0.625, 0.25, 0.625, 0.2722, 0.625, 0.2722, 0.625, 0.25, 0.625, 0.25, 0.625, 0.2722, 0.625, 0.2722, 0.625, 0.25, 0.625, 0.25, 0.625, 0.2722, 0.625, 0.2722, 0.625, 0.25, 0.625, 0.25, 0.625, 0.2722, 0.625, 0.2722, 0.625, 0.25, 0.625, 0.25, 0.625, 0.2722, 0.625, 0.2722, 0.625, 0.25, 0.625, 0.25, 0.625, 0.2722, 0.625, 0.2722, 0.625, 0.25, 0.625, 0.25, 0.625, 0.2722, 0.625, 0.2722, 0.625, 0.25, 0.625, 0.25, 0.625, 0.4778, 0.625, 0.4778, 0.625, 0.5, 0.625, 0.5, 0.625, 0.4778, 0.625, 0.4778, 0.625, 0.5, 0.625, 0.5, 0.625, 0.4778, 0.625, 0.4778, 0.625, 0.5, 0.625, 0.5, 0.625, 0.4778, 0.625, 0.4778, 0.625, 0.5, 0.625, 0.5, 0.625, 0.4778, 0.625, 0.4778, 0.625, 0.5, 0.625, 0.5, 0.625, 0.4778, 0.625, 0.4778, 0.625, 0.5, 0.625, 0.5, 0.625, 0.4778, 0.625, 0.4778, 0.625, 0.5, 0.625, 0.5, 0.625, 0.4778, 0.625, 0.4778, 0.625, 0.5, 0.625, 0.5, 0.625, 0.4778, 0.625, 0.4778, 0.625, 0.5, 0.625, 0.5, 0.625, 0.4778, 0.625, 0.4778, 0.625, 0.5, 0.625, 0.5, 0.625, 0.4778, 0.625, 0.4778, 0.625, 0.5, 0.625, 0.5, 0.625, 0.4778, 0.625, 0.4778, 0.625, 0.5, 0.625, 0.5, 0.625, 0.4778, 0.625, 0.4778, 0.625, 0.5, 0.625, 0.5, 0.6667, 0.5, 0.625, 0.5, 0.625, 0.5, 0.6667, 0.5, 0.625, 0.5, 0.625, 0.5, 0.625, 0.5, 0.625, 0.5, 0.6667, 0.5, 0.625, 0.5, 0.625, 0.5, 0.6667, 0.5, 0.6667, 0.5, 0.625, 0.5, 0.625, 0.5, 0.6667, 0.5, 0.6667, 0.5, 0.625, 0.5, 0.625, 0.5, 0.6667, 0.5, 0.6667, 0.5, 0.625, 0.5, 0.625, 0.5, 0.6667, 0.5, 0.6667, 0.5, 0.625, 0.5, 0.625, 0.5, 0.6667, 0.5, 0.6667, 0.5, 0.625, 0.5, 0.625, 0.5, 0.6667, 0.5, 0.6667, 0.5, 0.625, 0.5, 0.625, 0.5, 0.6667, 0.5, 0.6667, 0.5, 0.625, 0.5, 0.625, 0.5, 0.6667, 0.5, 0.6667, 0.5, 0.625, 0.5, 0.625, 0.5, 0.6667, 0.5, 0.8333, 0.5, 0.875, 0.5, 0.875, 0.5, 0.8333, 0.5, 0.6667, 0.5, 0.625, 0.5, 0.625, 0.5, 0.6667, 0.5, 0.625, 0.5, 0.625, 0.5, 0.625, 0.5, 0.625, 0.5, 0.625, 0.5, 0.625, 0.5, 0.625, 0.5, 0.625, 0.5, 0.625, 0.5, 0.625, 0.5, 0.625, 0.5, 0.625, 0.5, 0.625, 0.5, 0.625, 0.5, 0.625, 0.5, 0.625, 0.5, 0.625, 0.5, 0.625, 0.5, 0.625, 0.5, 0.625, 0.5, 0.625, 0.5, 0.625, 0.5, 0.625, 0.5, 0.625, 0.5, 0.625, 0.5, 0.625, 0.5, 0.625, 0.5, 0.625, 0.5, 0.625, 0.5, 0.625, 0.5, 0.625, 0.5, 0.625, 0.5, 0.625, 0.5, 0.625, 0.5, 0.625, 0.5, 0.625, 0.5, 0.625, 0.5, 0.625, 0.5, 0.625, 0.5, 0.625, 0.5, 0.625, 0.5, 0.625, 0.5, 0.625, 0.5, 0.625, 0.5, 0.625, 0.5, 0.625, 0.5, 0.625, 0.5, 0.625, 0.5, 0.625, 0.5, 0.625, 0.5, 0.625, 0.5, 0.625, 0.5, 0.625, 0.3065, 0.625, 0.2722, 0.625, 0.2722, 0.625, 0.3065, 0.625, 0.3065, 0.625, 0.2722, 0.625, 0.2722, 0.625, 0.3065, 0.625, 0.3065, 0.625, 0.2722, 0.625, 0.2722, 0.625, 0.3065, 0.625, 0.3065, 0.625, 0.2722, 0.625, 0.2722, 0.625, 0.3065, 0.625, 0.4778, 0.625, 0.4778, 0.625, 0.4778, 0.625, 0.4778, 0.625, 0.3065, 0.625, 0.2722, 0.625, 0.2722, 0.625, 0.3065, 0.625, 0.3065, 0.625, 0.2722, 0.625, 0.2722, 0.625, 0.3065, 0.625, 0.3065, 0.625, 0.2722, 0.625, 0.2722, 0.625, 0.3065, 0.625, 0.3065, 0.625, 0.2722, 0.625, 0.2722, 0.625, 0.3065, 0.625, 0.3065, 0.625, 0.2722, 0.625, 0.2722, 0.625, 0.3065, 0.625, 0.3065, 0.625, 0.2722, 0.625, 0.2722, 0.625, 0.3065, 0.625, 0.3065, 0.625, 0.2722, 0.625, 0.2722, 0.625, 0.3065, 0.625, 0.3065, 0.625, 0.2722, 0.625, 0.2722, 0.625, 0.3065, 0.625, 0.25, 0.625, 0.25, 0.625, 0.25, 0.625, 0.25, 0.625, 0.25, 0.625, 0.25, 0.625, 0.25, 0.625, 0.25, 0.625, 0.25, 0.625, 0.25, 0.625, 0.25, 0.625, 0.25, 0.625, 0.25, 0.625, 0.25, 0.625, 0.25, 0.625, 0.25, 0.625, 0.25, 0.625, 0.25, 0.625, 0.25, 0.625, 0.25, 0.625, 0.25, 0.625, 0.25, 0.625, 0.25, 0.625, 0.25, 0.625, 0.25, 0.625, 0.25, 0.625, 0.25, 0.625, 0.25, 0.625, 0.25, 0.625, 0.25, 0.625, 0.25, 0.625, 0.25, 0.625, 0.25, 0.625, 0.25, 0.625, 0.25, 0.625, 0.25, 0.625, 0.25, 0.625, 0.25, 0.625, 0.25, 0.625, 0.25, 0.625, 0.25, 0.625, 0.25, 0.625, 0.25, 0.625, 0.25, 0.625, 0.25, 0.625, 0.25, 0.625, 0.25, 0.625, 0.25, 0.625, 0.25, 0.625, 0.25, 0.625, 0.25, 0.625, 0.25, 0.625, 0.4435, 0.625, 0.4778, 0.625, 0.4778, 0.625, 0.4435, 0.625, 0.4778, 0.625, 0.4778, 0.625, 0.4778, 0.625, 0.4778, 0.625, 0.4435, 0.625, 0.4778, 0.625, 0.4778, 0.625, 0.4435, 0.625, 0.4778, 0.625, 0.4778, 0.625, 0.4778, 0.625, 0.4778, 0.625, 0.2722, 0.625, 0.2722, 0.625, 0.2722, 0.625, 0.2722, 0.625, 0.4435, 0.625, 0.4778, 0.625, 0.4778, 0.625, 0.4435, 0.625, 0.3065, 0.625, 0.2722, 0.625, 0.2722, 0.625, 0.3065, 0.625, 0.2722, 0.625, 0.2722, 0.625, 0.2722, 0.625, 0.2722, 0.625, 0.3065, 0.625, 0.2722, 0.625, 0.2722, 0.625, 0.3065, 0.625, 0.2722, 0.625, 0.2722, 0.625, 0.2722, 0.625, 0.2722, 0.625, 0.3065, 0.625, 0.2722, 0.625, 0.2722, 0.625, 0.3065, 0.625, 0.4778, 0.625, 0.4778, 0.625, 0.4778, 0.625, 0.4778, 0.625, 0.4435, 0.625, 0.4778, 0.625, 0.4778, 0.625, 0.4435, 0.625, 0.2722, 0.625, 0.2722, 0.625, 0.2722, 0.625, 0.2722, 0.625, 0.3065, 0.625, 0.2722, 0.625, 0.2722, 0.625, 0.3065, 0.625, 0.4778, 0.625, 0.4778, 0.625, 0.4778, 0.625, 0.4778, 0.625, 0.3065, 0.625, 0.2722, 0.625, 0.2722, 0.625, 0.3065, 0.625, 0.3065, 0.625, 0.2722, 0.625, 0.2722, 0.625, 0.3065, 0.625, 0.2722, 0.625, 0.2722, 0.625, 0.2722, 0.625, 0.2722, 0.625, 0.4435, 0.625, 0.4778, 0.625, 0.4778, 0.625, 0.4435, 0.625, 0.3065, 0.625, 0.2722, 0.625, 0.2722, 0.625, 0.3065, 0.625, 0.2722, 0.625, 0.2722, 0.625, 0.2722, 0.625, 0.2722, 0.625, 0.4778, 0.625, 0.4778, 0.625, 0.4778, 0.625, 0.4778, 0.625, 0.4435, 0.625, 0.4778, 0.625, 0.4778, 0.625, 0.4435, 0.6667, 0.5, 0.625, 0.5, 0.625, 0.5, 0.6667, 0.5, 0.625, 0.5, 0.625, 0.5, 0.625, 0.5, 0.625, 0.5, 0.6667, 0.5, 0.625, 0.5, 0.625, 0.5, 0.6667, 0.5, 0.625, 0.25, 0.625, 0.25, 0.625, 0.25, 0.625, 0.25, 0.6667, 0.5, 0.625, 0.5, 0.625, 0.5, 0.6667, 0.5, 0.6667, 0.5, 0.625, 0.5, 0.625, 0.5, 0.6667, 0.5, 0.625, 0.25, 0.625, 0.25, 0.625, 0.25, 0.625, 0.25, 0.8333, 0.5, 0.875, 0.5, 0.875, 0.5, 0.8333, 0.5, 0.625, 0.5, 0.6667, 0.5, 0.6667, 0.5, 0.625, 0.5, 0.6667, 0.5, 0.7083, 0.5, 0.7083, 0.5, 0.6667, 0.5, 0.7083, 0.5, 0.75, 0.5, 0.75, 0.5, 0.7083, 0.5, 0.75, 0.5, 0.7917, 0.5, 0.7917, 0.5, 0.75, 0.5, 0.7917, 0.5, 0.8333, 0.5, 0.8333, 0.5, 0.7917, 0.5, 0.875, 0.5, 0.8333, 0.5, 0.8333, 0.5, 0.875, 0.5, 0.8333, 0.5, 0.7917, 0.5, 0.7917, 0.5, 0.8333, 0.5, 0.7917, 0.5, 0.75, 0.5, 0.75, 0.5, 0.7917, 0.5, 0.75, 0.5, 0.7083, 0.5, 0.7083, 0.5, 0.75, 0.5, 0.7083, 0.5, 0.6667, 0.5, 0.6667, 0.5, 0.7083, 0.5, 0.875, 0.5, 0.8333, 0.5, 0.8333, 0.5, 0.875, 0.5, 0.8333, 0.5, 0.7917, 0.5, 0.7917, 0.5, 0.8333, 0.5, 0.7917, 0.5, 0.75, 0.5, 0.75, 0.5, 0.7917, 0.5, 0.75, 0.5, 0.7083, 0.5, 0.7083, 0.5, 0.75, 0.5, 0.7083, 0.5, 0.6667, 0.5, 0.6667, 0.5, 0.7083, 0.5, 0.875, 0.5, 0.8333, 0.5, 0.8333, 0.5, 0.875, 0.5, 0.8333, 0.5, 0.7917, 0.5, 0.7917, 0.5, 0.8333, 0.5, 0.7917, 0.5, 0.75, 0.5, 0.75, 0.5, 0.7917, 0.5, 0.75, 0.5, 0.7083, 0.5, 0.7083, 0.5, 0.75, 0.5, 0.7083, 0.5, 0.6667, 0.5, 0.6667, 0.5, 0.7083, 0.5, 0.875, 0.5, 0.8333, 0.5, 0.8333, 0.5, 0.875, 0.5, 0.8333, 0.5, 0.7917, 0.5, 0.7917, 0.5, 0.8333, 0.5, 0.7917, 0.5, 0.75, 0.5, 0.75, 0.5, 0.7917, 0.5, 0.75, 0.5, 0.7083, 0.5, 0.7083, 0.5, 0.75, 0.5, 0.7083, 0.5, 0.6667, 0.5, 0.6667, 0.5, 0.7083, 0.5, 0.625, 0.2722, 0.625, 0.3065, 0.625, 0.3065, 0.625, 0.2722, 0.625, 0.3065, 0.625, 0.3407, 0.625, 0.3407, 0.625, 0.3065, 0.625, 0.3407, 0.625, 0.375, 0.625, 0.375, 0.625, 0.3407, 0.625, 0.375, 0.625, 0.4093, 0.625, 0.4093, 0.625, 0.375, 0.625, 0.4093, 0.625, 0.4435, 0.625, 0.4435, 0.625, 0.4093, 0.625, 0.4778, 0.625, 0.4435, 0.625, 0.4435, 0.625, 0.4778, 0.625, 0.4435, 0.625, 0.4093, 0.625, 0.4093, 0.625, 0.4435, 0.625, 0.4093, 0.625, 0.375, 0.625, 0.375, 0.625, 0.4093, 0.625, 0.375, 0.625, 0.3407, 0.625, 0.3407, 0.625, 0.375, 0.625, 0.3407, 0.625, 0.3065, 0.625, 0.3065, 0.625, 0.3407, 0.625, 0.2722, 0.625, 0.3065, 0.625, 0.3065, 0.625, 0.2722, 0.625, 0.3065, 0.625, 0.3407, 0.625, 0.3407, 0.625, 0.3065, 0.625, 0.3407, 0.625, 0.375, 0.625, 0.375, 0.625, 0.3407, 0.625, 0.375, 0.625, 0.4093, 0.625, 0.4093, 0.625, 0.375, 0.625, 0.4093, 0.625, 0.4435, 0.625, 0.4435, 0.625, 0.4093, 0.625, 0.4778, 0.625, 0.4435, 0.625, 0.4435, 0.625, 0.4778, 0.625, 0.4435, 0.625, 0.4093, 0.625, 0.4093, 0.625, 0.4435, 0.625, 0.4093, 0.625, 0.375, 0.625, 0.375, 0.625, 0.4093, 0.625, 0.375, 0.625, 0.3407, 0.625, 0.3407, 0.625, 0.375, 0.625, 0.3407, 0.625, 0.3065, 0.625, 0.3065, 0.625, 0.3407, 0.625, 0.4778, 0.625, 0.4435, 0.625, 0.4435, 0.625, 0.4778, 0.625, 0.4435, 0.625, 0.4093, 0.625, 0.4093, 0.625, 0.4435, 0.625, 0.4093, 0.625, 0.375, 0.625, 0.375, 0.625, 0.4093, 0.625, 0.375, 0.625, 0.3407, 0.625, 0.3407, 0.625, 0.375, 0.625, 0.3407, 0.625, 0.3065, 0.625, 0.3065, 0.625, 0.3407, 0.625, 0.4778, 0.625, 0.4435, 0.625, 0.4435, 0.625, 0.4778, 0.625, 0.4435, 0.625, 0.4093, 0.625, 0.4093, 0.625, 0.4435, 0.625, 0.4093, 0.625, 0.375, 0.625, 0.375, 0.625, 0.4093, 0.625, 0.375, 0.625, 0.3407, 0.625, 0.3407, 0.625, 0.375, 0.625, 0.3407, 0.625, 0.3065, 0.625, 0.3065, 0.625, 0.3407, 0.625, 0.2722, 0.625, 0.2722, 0.625, 0.2722, 0.625, 0.2722, 0.625, 0.3065, 0.625, 0.3407, 0.625, 0.3407, 0.625, 0.3065, 0.625, 0.3407, 0.625, 0.375, 0.625, 0.375, 0.625, 0.3407, 0.625, 0.375, 0.625, 0.4093, 0.625, 0.4093, 0.625, 0.375, 0.625, 0.4093, 0.625, 0.4435, 0.625, 0.4435, 0.625, 0.4093, 0.625, 0.4778, 0.625, 0.4435, 0.625, 0.4435, 0.625, 0.4778, 0.625, 0.4435, 0.625, 0.4093, 0.625, 0.4093, 0.625, 0.4435, 0.625, 0.4093, 0.625, 0.375, 0.625, 0.375, 0.625, 0.4093, 0.625, 0.375, 0.625, 0.3407, 0.625, 0.3407, 0.625, 0.375, 0.625, 0.3407, 0.625, 0.3065, 0.625, 0.3065, 0.625, 0.3407, 0.625, 0.4778, 0.625, 0.4435, 0.625, 0.4435, 0.625, 0.4778, 0.625, 0.4435, 0.625, 0.4093, 0.625, 0.4093, 0.625, 0.4435, 0.625, 0.4093, 0.625, 0.375, 0.625, 0.375, 0.625, 0.4093, 0.625, 0.375, 0.625, 0.3407, 0.625, 0.3407, 0.625, 0.375, 0.625, 0.3407, 0.625, 0.3065, 0.625, 0.3065, 0.625, 0.3407, 0.625, 0.4778, 0.625, 0.4435, 0.625, 0.4435, 0.625, 0.4778, 0.625, 0.4435, 0.625, 0.4093, 0.625, 0.4093, 0.625, 0.4435, 0.625, 0.4093, 0.625, 0.375, 0.625, 0.375, 0.625, 0.4093, 0.625, 0.375, 0.625, 0.3407, 0.625, 0.3407, 0.625, 0.375, 0.625, 0.3407, 0.625, 0.3065, 0.625, 0.3065, 0.625, 0.3407, 0.625, 0.2722, 0.625, 0.3065, 0.625, 0.3065, 0.625, 0.2722, 0.625, 0.3065, 0.625, 0.3407, 0.625, 0.3407, 0.625, 0.3065, 0.625, 0.3407, 0.625, 0.375, 0.625, 0.375, 0.625, 0.3407, 0.625, 0.375, 0.625, 0.4093, 0.625, 0.4093, 0.625, 0.375, 0.625, 0.4093, 0.625, 0.4435, 0.625, 0.4435, 0.625, 0.4093, 0.625, 0.2722, 0.625, 0.3065, 0.625, 0.3065, 0.625, 0.2722, 0.625, 0.3065, 0.625, 0.3407, 0.625, 0.3407, 0.625, 0.3065, 0.625, 0.3407, 0.625, 0.375, 0.625, 0.375, 0.625, 0.3407, 0.625, 0.375, 0.625, 0.4093, 0.625, 0.4093, 0.625, 0.375, 0.625, 0.4093, 0.625, 0.4435, 0.625, 0.4435, 0.625, 0.4093, 0.625, 0.2722, 0.625, 0.3065, 0.625, 0.3065, 0.625, 0.2722, 0.625, 0.3065, 0.625, 0.3407, 0.625, 0.3407, 0.625, 0.3065, 0.625, 0.3407, 0.625, 0.375, 0.625, 0.375, 0.625, 0.3407, 0.625, 0.375, 0.625, 0.4093, 0.625, 0.4093, 0.625, 0.375, 0.625, 0.4093, 0.625, 0.4435, 0.625, 0.4435, 0.625, 0.4093, 0.625, 0.4778, 0.625, 0.4435, 0.625, 0.4435, 0.625, 0.4778, 0.625, 0.4435, 0.625, 0.4093, 0.625, 0.4093, 0.625, 0.4435, 0.625, 0.4093, 0.625, 0.375, 0.625, 0.375, 0.625, 0.4093, 0.625, 0.375, 0.625, 0.3407, 0.625, 0.3407, 0.625, 0.375, 0.625, 0.3407, 0.625, 0.3065, 0.625, 0.3065, 0.625, 0.3407, 0.625, 0.4778, 0.625, 0.4435, 0.625, 0.4435, 0.625, 0.4778, 0.625, 0.4435, 0.625, 0.4093, 0.625, 0.4093, 0.625, 0.4435, 0.625, 0.4093, 0.625, 0.375, 0.625, 0.375, 0.625, 0.4093, 0.625, 0.375, 0.625, 0.3407, 0.625, 0.3407, 0.625, 0.375, 0.625, 0.3407, 0.625, 0.3065, 0.625, 0.3065, 0.625, 0.3407, 0.625, 0.4778, 0.625, 0.4435, 0.625, 0.4435, 0.625, 0.4778, 0.625, 0.4435, 0.625, 0.4093, 0.625, 0.4093, 0.625, 0.4435, 0.625, 0.4093, 0.625, 0.375, 0.625, 0.375, 0.625, 0.4093, 0.625, 0.375, 0.625, 0.3407, 0.625, 0.3407, 0.625, 0.375, 0.625, 0.3407, 0.625, 0.3065, 0.625, 0.3065, 0.625, 0.3407, 0.625, 0.4778, 0.625, 0.4435, 0.625, 0.4435, 0.625, 0.4778, 0.625, 0.4435, 0.625, 0.4093, 0.625, 0.4093, 0.625, 0.4435, 0.625, 0.4093, 0.625, 0.375, 0.625, 0.375, 0.625, 0.4093, 0.625, 0.375, 0.625, 0.3407, 0.625, 0.3407, 0.625, 0.375, 0.625, 0.3407, 0.625, 0.3065, 0.625, 0.3065, 0.625, 0.3407, 0.625, 0.4778, 0.625, 0.4435, 0.625, 0.4435, 0.625, 0.4778, 0.625, 0.4435, 0.625, 0.4093, 0.625, 0.4093, 0.625, 0.4435, 0.625, 0.4093, 0.625, 0.375, 0.625, 0.375, 0.625, 0.4093, 0.625, 0.375, 0.625, 0.3407, 0.625, 0.3407, 0.625, 0.375, 0.625, 0.3407, 0.625, 0.3065, 0.625, 0.3065, 0.625, 0.3407, 0.625, 0.4778, 0.625, 0.4435, 0.625, 0.4435, 0.625, 0.4778, 0.625, 0.4435, 0.625, 0.4093, 0.625, 0.4093, 0.625, 0.4435, 0.625, 0.4093, 0.625, 0.375, 0.625, 0.375, 0.625, 0.4093, 0.625, 0.375, 0.625, 0.3407, 0.625, 0.3407, 0.625, 0.375, 0.625, 0.3407, 0.625, 0.3065, 0.625, 0.3065, 0.625, 0.3407, 0.625, 0.4778, 0.625, 0.4435, 0.625, 0.4435, 0.625, 0.4778, 0.625, 0.4435, 0.625, 0.4093, 0.625, 0.4093, 0.625, 0.4435, 0.625, 0.4093, 0.625, 0.375, 0.625, 0.375, 0.625, 0.4093, 0.625, 0.375, 0.625, 0.3407, 0.625, 0.3407, 0.625, 0.375, 0.625, 0.3407, 0.625, 0.3065, 0.625, 0.3065, 0.625, 0.3407, 0.625, 0.4778, 0.625, 0.4435, 0.625, 0.4435, 0.625, 0.4778, 0.625, 0.4435, 0.625, 0.4093, 0.625, 0.4093, 0.625, 0.4435, 0.625, 0.4093, 0.625, 0.375, 0.625, 0.375, 0.625, 0.4093, 0.625, 0.375, 0.625, 0.3407, 0.625, 0.3407, 0.625, 0.375, 0.625, 0.3407, 0.625, 0.3065, 0.625, 0.3065, 0.625, 0.3407, 0.625, 0.4778, 0.625, 0.4435, 0.625, 0.4435, 0.625, 0.4778, 0.625, 0.4435, 0.625, 0.4093, 0.625, 0.4093, 0.625, 0.4435, 0.625, 0.4093, 0.625, 0.375, 0.625, 0.375, 0.625, 0.4093, 0.625, 0.375, 0.625, 0.3407, 0.625, 0.3407, 0.625, 0.375, 0.625, 0.3407, 0.625, 0.3065, 0.625, 0.3065, 0.625, 0.3407, 0.625, 0.4778, 0.625, 0.4435, 0.625, 0.4435, 0.625, 0.4778, 0.625, 0.4435, 0.625, 0.4093, 0.625, 0.4093, 0.625, 0.4435, 0.625, 0.4093, 0.625, 0.375, 0.625, 0.375, 0.625, 0.4093, 0.625, 0.375, 0.625, 0.3407, 0.625, 0.3407, 0.625, 0.375, 0.625, 0.3407, 0.625, 0.3065, 0.625, 0.3065, 0.625, 0.3407, 0.625, 0.4778, 0.625, 0.4435, 0.625, 0.4435, 0.625, 0.4778, 0.625, 0.4435, 0.625, 0.4093, 0.625, 0.4093, 0.625, 0.4435, 0.625, 0.4093, 0.625, 0.375, 0.625, 0.375, 0.625, 0.4093, 0.625, 0.375, 0.625, 0.3407, 0.625, 0.3407, 0.625, 0.375, 0.625, 0.3407, 0.625, 0.3065, 0.625, 0.3065, 0.625, 0.3407, 0.625, 0.4778, 0.625, 0.4435, 0.625, 0.4435, 0.625, 0.4778, 0.625, 0.4435, 0.625, 0.4093, 0.625, 0.4093, 0.625, 0.4435, 0.625, 0.4093, 0.625, 0.375, 0.625, 0.375, 0.625, 0.4093, 0.625, 0.375, 0.625, 0.3407, 0.625, 0.3407, 0.625, 0.375, 0.625, 0.3407, 0.625, 0.3065, 0.625, 0.3065, 0.625, 0.3407, 0.875, 0.5, 0.8333, 0.5, 0.8333, 0.5, 0.875, 0.5, 0.8333, 0.5, 0.7917, 0.5, 0.7917, 0.5, 0.8333, 0.5, 0.7917, 0.5, 0.75, 0.5, 0.75, 0.5, 0.7917, 0.5, 0.75, 0.5, 0.7083, 0.5, 0.7083, 0.5, 0.75, 0.5, 0.7083, 0.5, 0.6667, 0.5, 0.6667, 0.5, 0.7083, 0.5, 0.625, 0.5, 0.6667, 0.5, 0.6667, 0.5, 0.625, 0.5, 0.6667, 0.5, 0.7083, 0.5, 0.7083, 0.5, 0.6667, 0.5, 0.7083, 0.5, 0.75, 0.5, 0.75, 0.5, 0.7083, 0.5, 0.75, 0.5, 0.7917, 0.5, 0.7917, 0.5, 0.75, 0.5, 0.7917, 0.5, 0.8333, 0.5, 0.8333, 0.5, 0.7917, 0.5, 0.875, 0.5, 0.8333, 0.5, 0.8333, 0.5, 0.875, 0.5, 0.8333, 0.5, 0.7917, 0.5, 0.7917, 0.5, 0.8333, 0.5, 0.7917, 0.5, 0.75, 0.5, 0.75, 0.5, 0.7917, 0.5, 0.75, 0.5, 0.7083, 0.5, 0.7083, 0.5, 0.75, 0.5, 0.7083, 0.5, 0.6667, 0.5, 0.6667, 0.5, 0.7083, 0.5, 0.875, 0.5, 0.8333, 0.5, 0.8333, 0.5, 0.875, 0.5, 0.8333, 0.5, 0.7917, 0.5, 0.7917, 0.5, 0.8333, 0.5, 0.7917, 0.5, 0.75, 0.5, 0.75, 0.5, 0.7917, 0.5, 0.75, 0.5, 0.7083, 0.5, 0.7083, 0.5, 0.75, 0.5, 0.7083, 0.5, 0.6667, 0.5, 0.6667, 0.5, 0.7083, 0.5, 0.875, 0.5, 0.8333, 0.5, 0.8333, 0.5, 0.875, 0.5, 0.8333, 0.5, 0.7917, 0.5, 0.7917, 0.5, 0.8333, 0.5, 0.7917, 0.5, 0.75, 0.5, 0.75, 0.5, 0.7917, 0.5, 0.75, 0.5, 0.7083, 0.5, 0.7083, 0.5, 0.75, 0.5, 0.7083, 0.5, 0.6667, 0.5, 0.6667, 0.5, 0.7083, 0.5, 0.875, 0.5, 0.8333, 0.5, 0.8333, 0.5, 0.875, 0.5, 0.8333, 0.5, 0.7917, 0.5, 0.7917, 0.5, 0.8333, 0.5, 0.7917, 0.5, 0.75, 0.5, 0.75, 0.5, 0.7917, 0.5, 0.75, 0.5, 0.7083, 0.5, 0.7083, 0.5, 0.75, 0.5, 0.7083, 0.5, 0.6667, 0.5, 0.6667, 0.5, 0.7083, 0.5, 0.875, 0.5, 0.8333, 0.5, 0.8333, 0.5, 0.875, 0.5, 0.8333, 0.5, 0.7917, 0.5, 0.7917, 0.5, 0.8333, 0.5, 0.7917, 0.5, 0.75, 0.5, 0.75, 0.5, 0.7917, 0.5, 0.75, 0.5, 0.7083, 0.5, 0.7083, 0.5, 0.75, 0.5, 0.7083, 0.5, 0.6667, 0.5, 0.6667, 0.5, 0.7083, 0.5, 0.875, 0.5, 0.8333, 0.5, 0.8333, 0.5, 0.875, 0.5, 0.8333, 0.5, 0.7917, 0.5, 0.7917, 0.5, 0.8333, 0.5, 0.7917, 0.5, 0.75, 0.5, 0.75, 0.5, 0.7917, 0.5, 0.75, 0.5, 0.7083, 0.5, 0.7083, 0.5, 0.75, 0.5, 0.7083, 0.5, 0.6667, 0.5, 0.6667, 0.5, 0.7083, 0.5, 0.875, 0.5, 0.8333, 0.5, 0.8333, 0.5, 0.875, 0.5, 0.8333, 0.5, 0.7917, 0.5, 0.7917, 0.5, 0.8333, 0.5, 0.7917, 0.5, 0.75, 0.5, 0.75, 0.5, 0.7917, 0.5, 0.75, 0.5, 0.7083, 0.5, 0.7083, 0.5, 0.75, 0.5, 0.7083, 0.5, 0.6667, 0.5, 0.6667, 0.5, 0.7083, 0.5, 0.875, 0.5, 0.8333, 0.5, 0.8333, 0.5, 0.875, 0.5, 0.8333, 0.5, 0.7917, 0.5, 0.7917, 0.5, 0.8333, 0.5, 0.7917, 0.5, 0.75, 0.5, 0.75, 0.5, 0.7917, 0.5, 0.75, 0.5, 0.7083, 0.5, 0.7083, 0.5, 0.75, 0.5, 0.7083, 0.5, 0.6667, 0.5, 0.6667, 0.5, 0.7083, 0.5, 0.875, 0.5, 0.8333, 0.5, 0.8333, 0.5, 0.875, 0.5, 0.8333, 0.5, 0.7917, 0.5, 0.7917, 0.5, 0.8333, 0.5, 0.7917, 0.5, 0.75, 0.5, 0.75, 0.5, 0.7917, 0.5, 0.75, 0.5, 0.7083, 0.5, 0.7083, 0.5, 0.75, 0.5, 0.7083, 0.5, 0.6667, 0.5, 0.6667, 0.5, 0.7083, 0.5, 0.875, 0.5, 0.8333, 0.5, 0.8333, 0.5, 0.875, 0.5, 0.8333, 0.5, 0.7917, 0.5, 0.7917, 0.5, 0.8333, 0.5, 0.7917, 0.5, 0.75, 0.5, 0.75, 0.5, 0.7917, 0.5, 0.75, 0.5, 0.7083, 0.5, 0.7083, 0.5, 0.75, 0.5, 0.7083, 0.5, 0.6667, 0.5, 0.6667, 0.5, 0.7083, 0.5, 0.375, 0.25, 0.6028, 0.25, 0.6028, 0.2917, 0.375, 0.2917, 0.375, 0.2917, 0.6028, 0.2917, 0.6028, 0.3333, 0.375, 0.3333, 0.375, 0.3333, 0.6028, 0.3333, 0.6028, 0.375, 0.375, 0.375, 0.375, 0.375, 0.6028, 0.375, 0.6028, 0.4167, 0.375, 0.4167, 0.375, 0.4167, 0.6028, 0.4167, 0.6028, 0.4583, 0.375, 0.4583, 0.625, 0.25, 0.625, 0.2917, 0.625, 0.3065, 0.625, 0.2722, 0.625, 0.2917, 0.625, 0.3333, 0.625, 0.3407, 0.625, 0.3065, 0.625, 0.3333, 0.625, 0.375, 0.625, 0.375, 0.625, 0.3407, 0.625, 0.375, 0.625, 0.4167, 0.625, 0.4093, 0.625, 0.375, 0.625, 0.4167, 0.625, 0.4583, 0.625, 0.4435, 0.625, 0.4093, 0.625, 0.2722, 0.625, 0.3065, 0.625, 0.3065, 0.625, 0.2722, 0.625, 0.3065, 0.625, 0.3407, 0.625, 0.3407, 0.625, 0.3065, 0.625, 0.3407, 0.625, 0.375, 0.625, 0.375, 0.625, 0.3407, 0.625, 0.375, 0.625, 0.4093, 0.625, 0.4093, 0.625, 0.375, 0.625, 0.4093, 0.625, 0.4435, 0.625, 0.4435, 0.625, 0.4093, 0.625, 0.2722, 0.625, 0.3065, 0.6028, 0.2917, 0.6028, 0.25, 0.625, 0.3065, 0.625, 0.3407, 0.6028, 0.3333, 0.6028, 0.2917, 0.625, 0.3407, 0.625, 0.375, 0.6028, 0.375, 0.6028, 0.3333, 0.625, 0.375, 0.625, 0.4093, 0.6028, 0.4167, 0.6028, 0.375, 0.625, 0.4093, 0.625, 0.4435, 0.6028, 0.4583, 0.6028, 0.4167, 0.875, 0.5, 0.8333, 0.5, 0.8333, 0.5, 0.875, 0.5, 0.8333, 0.5, 0.7917, 0.5, 0.7917, 0.5, 0.8333, 0.5, 0.7917, 0.5, 0.75, 0.5, 0.75, 0.5, 0.7917, 0.5, 0.75, 0.5, 0.7083, 0.5, 0.7083, 0.5, 0.75, 0.5, 0.7083, 0.5, 0.6667, 0.5, 0.6667, 0.5, 0.7083, 0.5, 0.625, 0.5, 0.625, 0.4583, 0.625, 0.4583, 0.625, 0.5, 0.625, 0.4583, 0.625, 0.4167, 0.625, 0.4167, 0.625, 0.4583, 0.625, 0.4167, 0.625, 0.375, 0.625, 0.375, 0.625, 0.4167, 0.625, 0.375, 0.625, 0.3333, 0.625, 0.3333, 0.625, 0.375, 0.625, 0.3333, 0.625, 0.2917, 0.625, 0.2917, 0.625, 0.3333, 0.625, 0.4778, 0.625, 0.4435, 0.625, 0.4435, 0.625, 0.4778, 0.625, 0.4435, 0.625, 0.4093, 0.625, 0.4093, 0.625, 0.4435, 0.625, 0.4093, 0.625, 0.375, 0.625, 0.375, 0.625, 0.4093, 0.625, 0.375, 0.625, 0.3407, 0.625, 0.3407, 0.625, 0.375, 0.625, 0.3407, 0.625, 0.3065, 0.625, 0.3065, 0.625, 0.3407, 0.625, 1.0, 0.625, 0.9583, 0.625, 0.9583, 0.625, 1.0, 0.625, 0.9583, 0.625, 0.9167, 0.625, 0.9167, 0.625, 0.9583, 0.625, 0.9167, 0.625, 0.875, 0.625, 0.875, 0.625, 0.9167, 0.625, 0.875, 0.625, 0.8333, 0.625, 0.8333, 0.625, 0.875, 0.625, 0.8333, 0.625, 0.7917, 0.625, 0.7917, 0.625, 0.8333, 0.625, 0.5, 0.6667, 0.5, 0.6667, 0.75, 0.625, 0.75, 0.6667, 0.5, 0.7083, 0.5, 0.7083, 0.75, 0.6667, 0.75, 0.7083, 0.5, 0.75, 0.5, 0.75, 0.75, 0.7083, 0.75, 0.75, 0.5, 0.7917, 0.5, 0.7917, 0.75, 0.75, 0.75, 0.7917, 0.5, 0.8333, 0.5, 0.8333, 0.75, 0.7917, 0.75, 0.625, 1.0, 0.625, 0.9583, 0.625, 0.9583, 0.625, 1.0, 0.625, 0.9583, 0.625, 0.9167, 0.625, 0.9167, 0.625, 0.9583, 0.625, 0.9167, 0.625, 0.875, 0.625, 0.875, 0.625, 0.9167, 0.625, 0.875, 0.625, 0.8333, 0.625, 0.8333, 0.625, 0.875, 0.625, 0.8333, 0.625, 0.7917, 0.625, 0.7917, 0.625, 0.8333, 0.625, 0.4778, 0.625, 0.4435, 0.625, 0.4435, 0.625, 0.4778, 0.625, 0.4435, 0.625, 0.4093, 0.625, 0.4093, 0.625, 0.4435, 0.625, 0.4093, 0.625, 0.375, 0.625, 0.375, 0.625, 0.4093, 0.625, 0.375, 0.625, 0.3407, 0.625, 0.3407, 0.625, 0.375, 0.625, 0.3407, 0.625, 0.3065, 0.625, 0.3065, 0.625, 0.3407, 0.125, 0.5, 0.1667, 0.5, 0.1667, 0.75, 0.125, 0.75, 0.1667, 0.5, 0.2083, 0.5, 0.2083, 0.75, 0.1667, 0.75, 0.2083, 0.5, 0.25, 0.5, 0.25, 0.75, 0.2083, 0.75, 0.25, 0.5, 0.2917, 0.5, 0.2917, 0.75, 0.25, 0.75, 0.2917, 0.5, 0.3333, 0.5, 0.3333, 0.75, 0.2917, 0.75, 0.375, 0.75, 0.625, 0.75, 0.625, 0.7917, 0.375, 0.7917, 0.375, 0.7917, 0.625, 0.7917, 0.625, 0.8333, 0.375, 0.8333, 0.375, 0.8333, 0.625, 0.8333, 0.625, 0.875, 0.375, 0.875, 0.375, 0.875, 0.625, 0.875, 0.625, 0.9167, 0.375, 0.9167, 0.375, 0.9167, 0.625, 0.9167, 0.625, 0.9583, 0.375, 0.9583, 0.625, 0.8333, 0.625, 0.7917, 0.625, 0.7917, 0.625, 0.8333, 0.625, 0.8333, 0.625, 0.7917, 0.625, 0.7917, 0.625, 0.8333, 0.625, 0.8333, 0.625, 0.7917, 0.625, 0.7917, 0.625, 0.8333, 0.625, 0.8333, 0.625, 0.7917, 0.625, 0.7917, 0.625, 0.8333, 0.625, 0.8333, 0.625, 0.7917, 0.625, 0.7917, 0.625, 0.8333, 0.625, 0.8333, 0.625, 0.7917, 0.625, 0.7917, 0.625, 0.8333, 0.625, 0.875, 0.625, 0.8333, 0.625, 0.8333, 0.625, 0.875, 0.625, 0.875, 0.625, 0.8333, 0.625, 0.8333, 0.625, 0.875, 0.625, 0.875, 0.625, 0.8333, 0.625, 0.8333, 0.625, 0.875, 0.625, 0.875, 0.625, 0.8333, 0.625, 0.8333, 0.625, 0.875, 0.625, 0.875, 0.625, 0.8333, 0.625, 0.8333, 0.625, 0.875, 0.625, 0.875, 0.625, 0.8333, 0.625, 0.8333, 0.625, 0.875, 0.625, 0.9167, 0.625, 0.875, 0.625, 0.875, 0.625, 0.9167, 0.625, 0.9167, 0.625, 0.875, 0.625, 0.875, 0.625, 0.9167, 0.625, 0.9167, 0.625, 0.875, 0.625, 0.875, 0.625, 0.9167, 0.625, 0.9167, 0.625, 0.875, 0.625, 0.875, 0.625, 0.9167, 0.625, 0.9167, 0.625, 0.875, 0.625, 0.875, 0.625, 0.9167, 0.625, 0.9167, 0.625, 0.875, 0.625, 0.875, 0.625, 0.9167, 0.625, 0.9583, 0.625, 0.9167, 0.625, 0.9167, 0.625, 0.9583, 0.625, 0.9583, 0.625, 0.9167, 0.625, 0.9167, 0.625, 0.9583, 0.625, 0.9583, 0.625, 0.9167, 0.625, 0.9167, 0.625, 0.9583, 0.625, 0.9583, 0.625, 0.9167, 0.625, 0.9167, 0.625, 0.9583, 0.625, 0.9583, 0.625, 0.9167, 0.625, 0.9167, 0.625, 0.9583, 0.625, 0.9583, 0.625, 0.9167, 0.625, 0.9167, 0.625, 0.9583, 0.625, 1.0, 0.625, 0.9583, 0.625, 0.9583, 0.625, 1.0, 0.625, 1.0, 0.625, 0.9583, 0.625, 0.9583, 0.625, 1.0, 0.625, 1.0, 0.625, 0.9583, 0.625, 0.9583, 0.625, 1.0, 0.625, 1.0, 0.625, 0.9583, 0.625, 0.9583, 0.625, 1.0, 0.625, 1.0, 0.625, 0.9583, 0.625, 0.9583, 0.625, 1.0, 0.625, 1.0, 0.625, 0.9583, 0.625, 0.9583, 0.625, 1.0, 0.625, 0.3333, 0.625, 0.2917, 0.625, 0.2917, 0.625, 0.3333, 0.625, 0.2722, 0.625, 0.3065, 0.625, 0.3065, 0.625, 0.2722, 0.625, 0.2722, 0.625, 0.3065, 0.625, 0.3065, 0.625, 0.2722, 0.625, 0.4583, 0.625, 0.4583, 0.625, 0.4583, 0.625, 0.4583, 0.625, 0.4167, 0.625, 0.4583, 0.625, 0.4583, 0.625, 0.4167, 0.625, 0.3333, 0.625, 0.2917, 0.625, 0.2917, 0.625, 0.3333, 0.625, 0.375, 0.625, 0.3333, 0.625, 0.3333, 0.625, 0.375, 0.625, 0.4583, 0.625, 0.4583, 0.625, 0.4583, 0.625, 0.4583, 0.625, 0.375, 0.625, 0.3333, 0.625, 0.3333, 0.625, 0.375, 0.625, 0.2917, 0.625, 0.2917, 0.625, 0.2917, 0.625, 0.2917, 0.625, 0.2917, 0.625, 0.3333, 0.625, 0.3333, 0.625, 0.2917, 0.625, 0.2917, 0.625, 0.2917, 0.625, 0.2917, 0.625, 0.2917, 0.625, 0.4167, 0.625, 0.375, 0.625, 0.375, 0.625, 0.4167, 0.625, 0.4167, 0.625, 0.375, 0.625, 0.375, 0.625, 0.4167, 0.625, 0.4583, 0.625, 0.4583, 0.625, 0.4583, 0.625, 0.4583, 0.625, 0.2917, 0.625, 0.2917, 0.625, 0.2917, 0.625, 0.2917, 0.625, 0.3333, 0.625, 0.375, 0.625, 0.375, 0.625, 0.3333, 0.625, 0.4583, 0.625, 0.4167, 0.625, 0.4167, 0.625, 0.4583, 0.625, 0.4583, 0.625, 0.4167, 0.625, 0.4167, 0.625, 0.4583, 0.625, 0.4583, 0.625, 0.4583, 0.625, 0.4583, 0.625, 0.4583, 0.625, 0.2917, 0.625, 0.2917, 0.625, 0.2917, 0.625, 0.2917, 0.625, 0.375, 0.625, 0.4167, 0.625, 0.4167, 0.625, 0.375, 0.625, 0.4583, 0.625, 0.4583, 0.625, 0.4583, 0.625, 0.4583, 0.625, 0.2917, 0.625, 0.2917, 0.625, 0.2917, 0.625, 0.2917, 0.625, 0.5, 0.625, 0.4583, 0.625, 0.4583, 0.625, 0.5, 0.625, 0.5, 0.625, 0.4583, 0.625, 0.4583, 0.625, 0.5, 0.625, 0.5, 0.625, 0.4583, 0.625, 0.4583, 0.625, 0.5, 0.625, 0.5, 0.625, 0.4583, 0.625, 0.4583, 0.625, 0.5, 0.625, 0.5, 0.625, 0.4583, 0.625, 0.4583, 0.625, 0.5, 0.625, 0.5, 0.625, 0.4583, 0.625, 0.4583, 0.625, 0.5, 0.625, 0.25, 0.625, 0.25, 0.625, 0.25, 0.625, 0.25, 0.625, 0.25, 0.625, 0.25, 0.625, 0.25, 0.625, 0.25, 0.625, 0.25, 0.625, 0.25, 0.625, 0.25, 0.625, 0.25, 0.625, 0.25, 0.625, 0.25, 0.625, 0.25, 0.625, 0.25, 0.625, 0.25, 0.625, 0.25, 0.625, 0.25, 0.625, 0.25, 0.625, 0.25, 0.625, 0.25, 0.625, 0.25, 0.625, 0.25, 0.625, 0.25, 0.625, 0.25, 0.625, 0.25, 0.625, 0.25, 0.625, 0.25, 0.625, 0.25, 0.625, 0.25, 0.625, 0.25, 0.625, 0.25, 0.625, 0.25, 0.625, 0.25, 0.625, 0.25, 0.625, 0.25, 0.625, 0.25, 0.625, 0.25, 0.625, 0.25, 0.625, 0.25, 0.625, 0.25, 0.625, 0.25, 0.625, 0.25, 0.625, 0.25, 0.625, 0.25, 0.625, 0.25, 0.625, 0.25, 0.625, 0.25, 0.625, 0.25, 0.625, 0.25, 0.625, 0.25, 0.625, 0.25, 0.625, 0.25, 0.625, 0.25, 0.625, 0.25, 0.625, 0.25, 0.625, 0.25, 0.625, 0.25, 0.625, 0.25, 0.625, 0.25, 0.625, 0.25, 0.625, 0.25, 0.625, 0.25, 0.625, 0.25, 0.625, 0.25, 0.625, 0.25, 0.625, 0.25, 0.625, 0.25, 0.625, 0.25, 0.625, 0.25, 0.625, 0.25, 0.625, 0.25, 0.625, 0.25, 0.625, 0.25, 0.625, 0.25, 0.625, 0.25, 0.625, 0.25, 0.625, 0.25, 0.625, 0.25, 0.625, 0.25, 0.625, 0.25, 0.625, 0.25, 0.625, 0.25, 0.625, 0.25, 0.625, 0.25, 0.625, 0.25, 0.625, 0.25, 0.625, 0.25, 0.625, 0.25, 0.625, 0.25, 0.625, 0.25, 0.625, 0.25, 0.625, 0.25, 0.625, 0.25, 0.625, 0.25, 0.625, 0.25, 0.625, 0.25, 0.625, 0.25, 0.625, 0.25, 0.625, 0.25, 0.625, 0.25, 0.625, 0.25, 0.625, 0.25, 0.625, 0.25, 0.625, 0.25, 0.625, 0.25, 0.625, 0.25, 0.625, 0.25, 0.625, 0.25, 0.625, 0.25, 0.625, 0.25, 0.625, 0.25, 0.625, 0.25, 0.625, 0.25, 0.625, 0.25, 0.625, 0.25, 0.625, 0.25, 0.625, 0.25, 0.625, 0.25, 0.625, 0.25, 0.625, 0.25, 0.625, 0.25, 0.625, 0.25, 0.625, 0.25, 0.625, 0.25, 0.625, 0.25, 0.625, 0.25, 0.625, 0.25, 0.625, 0.25, 0.625, 0.25, 0.625, 0.25, 0.625, 0.25, 0.625, 0.25, 0.625, 0.25, 0.625, 0.25, 0.625, 0.25, 0.625, 0.25, 0.625, 0.25, 0.625, 0.25, 0.625, 0.25, 0.625, 0.25, 0.625, 0.25, 0.625, 0.25, 0.625, 0.25, 0.625, 0.25, 0.625, 0.25, 0.625, 0.25, 0.625, 0.25, 0.625, 0.25, 0.625, 0.25, 0.625, 0.25, 0.625, 0.25, 0.625, 0.25, 0.625, 0.25, 0.625, 0.25, 0.625, 0.25, 0.625, 0.25, 0.625, 0.25, 0.625, 0.25, 0.625, 0.25, 0.625, 0.25, 0.625, 0.25, 0.625, 0.25, 0.625, 0.25, 0.625, 0.25, 0.625, 0.25, 0.625, 0.25, 0.625, 0.25, 0.625, 0.25, 0.625, 0.25, 0.625, 0.25, 0.625, 0.25, 0.625, 0.25, 0.625, 0.25, 0.625, 0.25, 0.625, 0.25, 0.625, 0.25, 0.625, 0.25, 0.625, 0.25, 0.625, 0.25, 0.625, 0.25, 0.625, 0.25, 0.625, 0.25, 0.625, 0.25, 0.625, 0.25, 0.625, 0.25, 0.625, 0.25, 0.625, 0.25, 0.625, 0.25, 0.625, 0.25, 0.625, 0.25, 0.625, 0.25, 0.625, 0.25, 0.625, 0.25, 0.625, 0.25, 0.625, 0.25, 0.625, 0.25, 0.625, 0.25, 0.625, 0.25, 0.625, 0.25, 0.625, 0.25, 0.625, 0.25, 0.625, 0.25, 0.625, 0.25, 0.625, 0.25, 0.625, 0.25, 0.625, 0.25, 0.625, 0.25, 0.625, 0.25, 0.625, 0.25, 0.625, 0.25, 0.625, 0.25, 0.625, 0.25, 0.625, 0.25, 0.625, 0.25, 0.625, 0.25, 0.625, 0.25, 0.625, 0.25, 0.625, 0.25, 0.625, 0.25, 0.625, 0.25, 0.625, 0.25, 0.625, 0.25, 0.625, 0.25, 0.625, 0.25, 0.625, 0.25, 0.625, 0.25, 0.625, 0.25, 0.625, 0.25, 0.625, 0.25, 0.625, 0.25, 0.625, 0.25, 0.625, 0.25, 0.625, 0.25, 0.625, 0.25, 0.625, 0.25, 0.625, 0.25, 0.625, 0.25, 0.625, 0.25, 0.625, 0.25, 0.625, 0.25, 0.625, 0.25, 0.625, 0.25, 0.625, 0.25, 0.625, 0.25, 0.625, 0.25, 0.625, 0.25, 0.625, 0.25, 0.625, 0.25, 0.625, 0.25, 0.625, 0.25, 0.625, 0.25, 0.625, 0.25, 0.625, 0.25, 0.625, 0.25, 0.625, 0.25, 0.625, 0.25, 0.625, 0.25, 0.625, 0.25, 0.625, 0.25, 0.625, 0.25, 0.625, 0.25, 0.625, 0.25, 0.625, 0.25, 0.625, 0.25, 0.625, 0.25, 0.625, 0.25, 0.625, 0.25, 0.625, 0.25, 0.625, 0.25, 0.625, 0.25, 0.625, 0.25, 0.625, 0.25, 0.625, 0.25, 0.625, 0.25, 0.625, 0.25, 0.625, 0.25, 0.625, 0.25, 0.625, 0.25, 0.625, 0.25, 0.625, 0.25, 0.625, 0.25, 0.625, 0.25, 0.625, 0.25, 0.625, 0.25, 0.625, 0.25, 0.625, 0.25, 0.625, 0.25, 0.625, 0.25, 0.625, 0.25, 0.625, 0.25, 0.625, 0.25, 0.625, 0.25, 0.625, 0.25, 0.625, 0.25, 0.625, 0.25, 0.625, 0.25, 0.625, 0.25, 0.625, 0.25, 0.625, 0.25, 0.625, 0.25, 0.625, 0.25, 0.625, 0.25, 0.625, 0.25, 0.625, 0.25, 0.625, 0.25, 0.625, 0.25, 0.625, 0.25, 0.625, 0.25, 0.625, 0.25, 0.625, 0.25, 0.625, 0.5, 0.625, 0.5, 0.625, 0.5, 0.625, 0.5, 0.625, 0.5, 0.625, 0.5, 0.625, 0.5, 0.625, 0.5, 0.625, 0.5, 0.625, 0.5, 0.625, 0.5, 0.625, 0.5, 0.625, 0.5, 0.625, 0.5, 0.625, 0.5, 0.625, 0.5, 0.625, 0.5, 0.625, 0.5, 0.625, 0.5, 0.625, 0.5, 0.625, 0.5, 0.625, 0.5, 0.625, 0.5, 0.625, 0.5, 0.625, 0.5, 0.625, 0.5, 0.625, 0.5, 0.625, 0.5, 0.625, 0.5, 0.625, 0.5, 0.625, 0.5, 0.625, 0.5, 0.625, 0.5, 0.625, 0.5, 0.625, 0.5, 0.625, 0.5, 0.625, 0.5, 0.625, 0.5, 0.625, 0.5, 0.625, 0.5, 0.625, 0.5, 0.625, 0.5, 0.625, 0.5, 0.625, 0.5, 0.625, 0.5, 0.625, 0.5, 0.625, 0.5, 0.625, 0.5, 0.625, 0.5, 0.625, 0.5, 0.625, 0.5, 0.625, 0.5, 0.625, 0.5, 0.625, 0.5, 0.625, 0.5, 0.625, 0.5, 0.625, 0.5, 0.625, 0.5, 0.625, 0.5, 0.625, 0.5, 0.625, 0.5, 0.625, 0.5, 0.625, 0.5, 0.625, 0.5, 0.625, 0.5, 0.625, 0.5, 0.625, 0.5, 0.625, 0.5, 0.625, 0.5, 0.625, 0.5, 0.625, 0.5, 0.625, 0.5, 0.625, 0.5, 0.625, 0.5, 0.625, 0.5, 0.625, 0.5, 0.625, 0.5, 0.625, 0.5, 0.625, 0.5, 0.625, 0.5, 0.625, 0.5, 0.625, 0.5, 0.625, 0.5, 0.625, 0.5, 0.625, 0.5, 0.625, 0.5, 0.625, 0.5, 0.625, 0.5, 0.625, 0.5, 0.625, 0.5, 0.625, 0.5, 0.625, 0.5, 0.625, 0.5, 0.625, 0.5, 0.625, 0.5, 0.625, 0.5, 0.625, 0.5, 0.625, 0.5, 0.625, 0.5, 0.625, 0.5, 0.625, 0.5, 0.625, 0.5, 0.625, 0.5, 0.625, 0.5, 0.625, 0.5, 0.625, 0.5, 0.625, 0.5, 0.625, 0.5, 0.625, 0.5, 0.625, 0.5, 0.625, 0.5, 0.625, 0.5, 0.625, 0.5, 0.625, 0.5, 0.625, 0.5, 0.625, 0.5, 0.625, 0.5, 0.625, 0.5, 0.625, 0.5, 0.625, 0.5, 0.625, 0.5, 0.625, 0.5, 0.625, 0.5, 0.625, 0.5, 0.625, 0.5, 0.625, 0.5, 0.625, 0.5, 0.625, 0.5, 0.625, 0.5, 0.625, 0.5, 0.625, 0.5, 0.625, 0.5, 0.625, 0.5, 0.625, 0.5, 0.625, 0.5, 0.625, 0.5, 0.625, 0.5, 0.625, 0.5, 0.625, 0.5, 0.625, 0.5, 0.625, 0.5, 0.625, 0.5, 0.625, 0.5, 0.625, 0.5, 0.625, 0.5, 0.625, 0.5, 0.625, 0.5, 0.625, 0.5, 0.625, 0.5, 0.625, 0.5, 0.625, 0.5, 0.625, 0.5, 0.625, 0.5, 0.625, 0.5, 0.625, 0.5, 0.625, 0.5, 0.625, 0.5, 0.625, 0.5, 0.625, 0.5, 0.625, 0.5, 0.625, 0.5, 0.625, 0.5, 0.625, 0.5, 0.625, 0.5, 0.625, 0.5, 0.625, 0.5, 0.625, 0.5, 0.625, 0.5, 0.625, 0.5, 0.625, 0.5, 0.625, 0.5, 0.625, 0.5, 0.625, 0.5, 0.625, 0.5, 0.625, 0.5, 0.625, 0.5, 0.625, 0.5, 0.625, 0.5, 0.625, 0.5, 0.625, 0.5, 0.625, 0.5, 0.625, 0.5, 0.625, 0.5, 0.625, 0.5, 0.625, 0.5, 0.625, 0.5, 0.625, 0.5, 0.625, 0.5, 0.625, 0.5, 0.625, 0.5, 0.625, 0.5, 0.625, 0.5, 0.625, 0.5, 0.625, 0.5, 0.625, 0.5, 0.625, 0.5, 0.625, 0.5, 0.625, 0.5, 0.625, 0.5, 0.625, 0.5, 0.625, 0.5, 0.625, 0.5, 0.625, 0.5, 0.625, 0.5, 0.625, 0.5, 0.625, 0.5, 0.625, 0.5, 0.625, 0.5, 0.625, 0.5, 0.625, 0.5, 0.625, 0.5, 0.625, 0.5, 0.625, 0.5, 0.625, 0.5, 0.625, 0.5, 0.625, 0.5, 0.625, 0.5, 0.625, 0.5, 0.625, 0.5, 0.625, 0.5, 0.625, 0.5, 0.625, 0.5, 0.625, 0.5, 0.625, 0.5, 0.625, 0.5, 0.625, 0.5, 0.625, 0.5, 0.625, 0.5, 0.625, 0.5, 0.625, 0.5, 0.625, 0.5, 0.625, 0.5, 0.625, 0.5, 0.625, 0.5, 0.625, 0.5, 0.625, 0.5, 0.625, 0.5, 0.625, 0.5, 0.625, 0.5, 0.625, 0.5, 0.625, 0.5, 0.625, 0.5, 0.625, 0.5, 0.625, 0.5, 0.625, 0.5, 0.625, 0.5, 0.625, 0.5, 0.625, 0.5, 0.625, 0.5, 0.625, 0.5, 0.625, 0.5, 0.625, 0.5, 0.625, 0.5, 0.625, 0.5, 0.625, 0.5, 0.625, 0.5, 0.625, 0.5, 0.625, 0.5, 0.625, 0.5, 0.625, 0.5, 0.625, 0.5, 0.625, 0.5, 0.625, 0.5, 0.625, 0.5, 0.625, 0.5, 0.625, 0.5, 0.625, 0.5, 0.625, 0.5, 0.625, 0.5, 0.625, 0.5, 0.625, 0.5, 0.625, 0.5, 0.625, 0.5, 0.625, 0.5, 0.625, 0.5, 0.625, 0.5, 0.625, 0.5, 0.625, 0.5, 0.625, 0.5, 0.625, 0.5, 0.625, 0.5, 0.625, 0.5, 0.625, 0.5, 0.625, 0.5, 0.625, 0.5, 0.625, 0.5, 0.625, 0.5, 0.625, 0.5, 0.625, 0.5, 0.625, 0.5, 0.625, 0.5, 0.625, 0.5, 0.625, 0.5, 0.625, 0.5, 0.625, 0.5, 0.625, 0.5, 0.625, 0.5, 0.625, 0.5, 0.625, 0.5, 0.625, 0.5, 0.625, 0.5, 0.625, 0.5, 0.625, 0.5, 0.625, 0.5, 0.625, 0.5, 0.625, 0.5, 0.625, 0.5, 0.625, 0.5, 0.625, 0.5, 0.625, 0.5, 0.625, 0.5, 0.625, 0.5, 0.625, 0.2278, 0.625, 0.0, 0.625, 0.0, 0.625, 0.231, 0.625, 0.231, 0.625, 0.0, 0.625, 0.0, 0.625, 0.2342, 0.625, 0.2342, 0.625, 0.0, 0.625, 0.0, 0.625, 0.2373, 0.625, 0.2373, 0.625, 0.0, 0.625, 0.0, 0.625, 0.2405, 0.625, 0.2405, 0.625, 0.0, 0.625, 0.0, 0.625, 0.2437, 0.625, 0.2437, 0.625, 0.0, 0.625, 0.0, 0.625, 0.2468, 0.625, 0.2917, 0.625, 0.25, 0.625, 0.25, 0.625, 0.2917, 0.625, 0.2917, 0.625, 0.25, 0.625, 0.25, 0.625, 0.2917, 0.625, 0.2917, 0.625, 0.25, 0.625, 0.25, 0.625, 0.2917, 0.625, 0.2917, 0.625, 0.25, 0.625, 0.25, 0.625, 0.2917, 0.625, 0.2917, 0.625, 0.25, 0.625, 0.25, 0.625, 0.2917, 0.625, 0.2917, 0.625, 0.25, 0.625, 0.25, 0.625, 0.2917, 0.625, 0.5, 0.625, 0.5, 0.625, 0.5, 0.625, 0.5, 0.625, 0.5, 0.625, 0.5, 0.625, 0.5, 0.625, 0.5, 0.625, 0.5, 0.625, 0.5, 0.625, 0.5, 0.625, 0.5, 0.625, 0.5, 0.625, 0.5, 0.625, 0.5, 0.625, 0.5, 0.625, 0.5, 0.625, 0.5, 0.625, 0.5, 0.625, 0.5, 0.625, 0.5, 0.625, 0.5, 0.625, 0.5, 0.625, 0.5, 0.625, 0.7917, 0.625, 0.75, 0.625, 0.75, 0.625, 0.7917, 0.625, 0.7917, 0.625, 0.75, 0.625, 0.75, 0.625, 0.7917, 0.625, 0.7917, 0.625, 0.75, 0.625, 0.75, 0.625, 0.7917, 0.625, 0.7917, 0.625, 0.75, 0.625, 0.75, 0.625, 0.7917, 0.625, 0.7917, 0.625, 0.75, 0.625, 0.75, 0.625, 0.7917, 0.625, 0.7917, 0.625, 0.75, 0.625, 0.75, 0.625, 0.7917, 0.625, 0.75, 0.625, 0.5222, 0.625, 0.519, 0.625, 0.75, 0.625, 0.75, 0.625, 0.519, 0.625, 0.5158, 0.625, 0.75, 0.625, 0.75, 0.625, 0.5158, 0.625, 0.5127, 0.625, 0.75, 0.625, 0.75, 0.625, 0.5127, 0.625, 0.5095, 0.625, 0.75, 0.625, 0.75, 0.625, 0.5095, 0.625, 0.5063, 0.625, 0.75, 0.625, 0.75, 0.625, 0.5063, 0.625, 0.5032, 0.625, 0.75, 0.625, 0.25, 0.625, 0.25, 0.625, 0.25, 0.625, 0.25, 0.625, 0.25, 0.625, 0.25, 0.625, 0.25, 0.625, 0.25, 0.625, 0.25, 0.625, 0.25, 0.625, 0.25, 0.625, 0.25, 0.625, 0.25, 0.625, 0.25, 0.625, 0.25, 0.625, 0.25, 0.625, 0.25, 0.625, 0.25, 0.625, 0.25, 0.625, 0.25, 0.625, 0.25, 0.625, 0.25, 0.625, 0.25, 0.625, 0.25, 0.625, 0.3333, 0.625, 0.2917, 0.625, 0.2917, 0.625, 0.3333, 0.625, 0.3333, 0.625, 0.2917, 0.625, 0.2917, 0.625, 0.3333, 0.625, 0.3333, 0.625, 0.2917, 0.625, 0.2917, 0.625, 0.3333, 0.625, 0.3333, 0.625, 0.2917, 0.625, 0.2917, 0.625, 0.3333, 0.625, 0.3333, 0.625, 0.2917, 0.625, 0.2917, 0.625, 0.3333, 0.625, 0.375, 0.625, 0.3333, 0.625, 0.3333, 0.625, 0.375, 0.625, 0.375, 0.625, 0.3333, 0.625, 0.3333, 0.625, 0.375, 0.625, 0.375, 0.625, 0.3333, 0.625, 0.3333, 0.625, 0.375, 0.625, 0.375, 0.625, 0.3333, 0.625, 0.3333, 0.625, 0.375, 0.625, 0.375, 0.625, 0.3333, 0.625, 0.3333, 0.625, 0.375, 0.625, 0.4167, 0.625, 0.375, 0.625, 0.375, 0.625, 0.4167, 0.625, 0.4167, 0.625, 0.375, 0.625, 0.375, 0.625, 0.4167, 0.625, 0.4167, 0.625, 0.375, 0.625, 0.375, 0.625, 0.4167, 0.625, 0.4167, 0.625, 0.375, 0.625, 0.375, 0.625, 0.4167, 0.625, 0.4167, 0.625, 0.375, 0.625, 0.375, 0.625, 0.4167, 0.625, 0.4583, 0.625, 0.4167, 0.625, 0.4167, 0.625, 0.4583, 0.625, 0.4583, 0.625, 0.4167, 0.625, 0.4167, 0.625, 0.4583, 0.625, 0.4583, 0.625, 0.4167, 0.625, 0.4167, 0.625, 0.4583, 0.625, 0.4583, 0.625, 0.4167, 0.625, 0.4167, 0.625, 0.4583, 0.625, 0.4583, 0.625, 0.4167, 0.625, 0.4167, 0.625, 0.4583, 0.625, 0.3065, 0.625, 0.2722, 0.625, 0.2722, 0.625, 0.3065, 0.625, 0.3065, 0.625, 0.3065, 0.625, 0.3065, 0.625, 0.3065])
me_cube.materials.append(mat_material)
me_cube.use_remesh_preserve_volume = False
me_cube.use_remesh_preserve_attributes = False
me_cube.use_mirror_vertex_groups = False
me_cube.update()

# ---- objects
ob_cube = bpy.data.objects.new('Cube', me_cube)
ob_light = bpy.data.objects.new('Light', light_light)
ob_camera = bpy.data.objects.new('Camera', cam_camera)

# ---- transforms, parenting, visibility, modifiers, constraints
ob_cube.location = (0.0, 0.0, 0.0)
ob_cube.scale = (0.5, 0.5, 1.0)
ob_cube.lock_rotations_4d = False
ob_cube.empty_display_type = 'ARROWS'
ob_cube.lineart.crease_threshold = 0.0
ob_light.location = (4.076, 1.005, 5.904)
ob_light.rotation_euler = (0.6503, 0.05522, 1.866)
ob_light.lock_rotations_4d = False
ob_light.empty_display_type = 'ARROWS'
ob_light.color = (0.0, 0.0, 0.0, 0.0)
ob_light.lineart.crease_threshold = 0.0
ob_camera.location = (7.359, -6.926, 4.958)
ob_camera.rotation_euler = (1.109, 0.0, 0.8149)
ob_camera.lock_rotations_4d = False
ob_camera.empty_display_type = 'ARROWS'
ob_camera.color = (0.0, 0.0, 0.0, 0.0)
ob_camera.display_type = 'WIRE'
ob_camera.lineart.crease_threshold = 0.0

# ---- collection membership
col_collection.objects.link(ob_cube)
col_collection.objects.link(ob_light)
col_collection.objects.link(ob_camera)

# ---- scene / render settings (as saved in the file)
scene.camera = ob_camera
scene.frame_start = 1; scene.frame_end = 250; scene.frame_set(1)
scene.render.engine = 'CYCLES'
scene.render.use_high_quality_normals = True
scene.cycles.use_denoising = False
scene.cycles.samples = 128
scene.cycles.sampling_pattern = 'TABULATED_SOBOL'
scene.cycles.use_adaptive_sampling = False
scene.cycles.use_light_tree = False
scene.view_settings.view_transform = 'Filmic'
bpy.context.view_layer.update()
